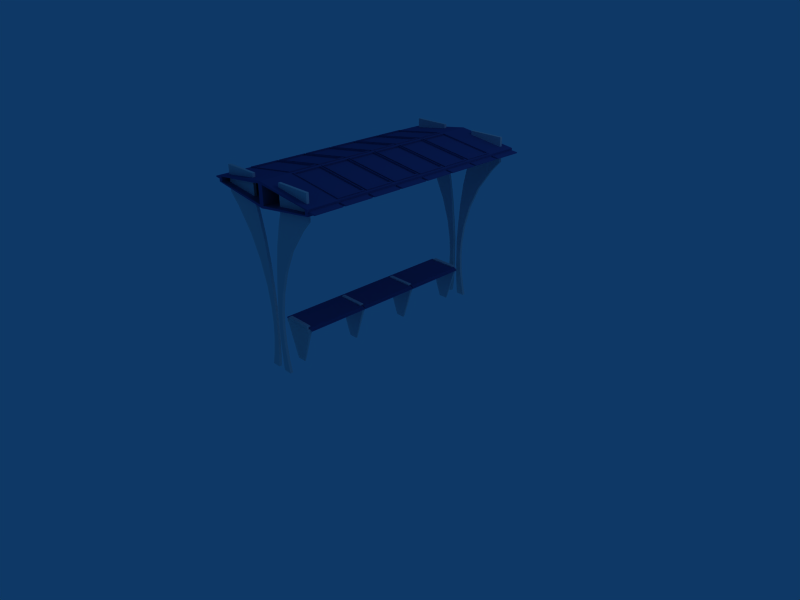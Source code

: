 # Source: bus_stop.blend  (saved by Blender 2.49.2; exported with 4.5.12 LTS)
import bpy
from mathutils import Matrix  # noqa: F401  (used for matrix-valued properties, if any)

bpy.ops.wm.read_factory_settings(use_empty=True)
scene = bpy.context.scene
scene.name = 'Scene'

# ---- collections
col_collection_1 = bpy.data.collections.new('Collection 1'); scene.collection.children.link(col_collection_1)

# ---- materials (node trees are filled in below, after node groups)
mat_01___default_001 = bpy.data.materials.new('01 - Default.001')
mat_01___default_001.alpha_threshold = 0.0
mat_01___default_001.diffuse_color = (0.1808, 0.2888, 0.5553, 1.0)
mat_01___default_001.roughness = 0.5
mat_01___default_001.line_color = (0.0, 0.0, 0.0, 1.0)
mat_01___default_002 = bpy.data.materials.new('01 - Default.002')
mat_01___default_002.alpha_threshold = 0.0
mat_01___default_002.diffuse_color = (0.8348, 0.8348, 0.8348, 1.0)
mat_01___default_002.roughness = 0.5
mat_01___default_002.line_color = (0.0, 0.0, 0.0, 1.0)

# ---- material node trees

# ---- world
world_world = bpy.data.worlds.new('World'); scene.world = world_world
world_world.color = (0.05656, 0.2208, 0.4)
world_world.use_sun_shadow = False
world_world.sun_shadow_jitter_overblur = 0.0
world_world.cycles.sampling_method = 'MANUAL'
world_world.cycles.sample_map_resolution = 256

# ---- cameras
cam_camera = bpy.data.cameras.new('Camera')
cam_camera.passepartout_alpha = 0.2
cam_camera.clip_end = 100.0
cam_camera.lens = 35.0
cam_camera.ortho_scale = 7.314
cam_camera.show_passepartout = False
cam_camera.show_safe_areas = True
cam_camera.dof.focus_distance = 0.0
cam_camera.dof.aperture_fstop = 128.0

# ---- lights
light_spot = bpy.data.lights.new('Spot', 'POINT')
light_spot.transmission_factor = 0.0
light_spot.cutoff_distance = 30.0
light_spot.energy = 100.0
light_spot.shadow_buffer_clip_start = 1.001
light_spot.shadow_soft_size = 1.0
light_spot.shadow_maximum_resolution = 0.006
light_spot.use_absolute_resolution = True
light_spot.cycles.use_multiple_importance_sampling = False

# ---- meshes
me_pcube105_01___default = bpy.data.meshes.new('pCube105_01 - Default')
me_pcube105_01___default.from_pydata([(1.021, -1.74, 2.404), (1.02, -1.339, 2.404), (1.02, -1.339, 2.417), (1.021, -1.74, 2.417), (1.02, -1.303, 2.404), (1.02, -0.9018, 2.404), (1.02, -0.9018, 2.417), (1.02, -1.303, 2.417), (1.019, -0.8654, 2.404), (1.019, -0.4646, 2.404), (1.019, -0.4646, 2.417), (1.019, -0.8654, 2.417), (1.019, -0.4282, 2.404), (1.018, -0.02745, 2.404), (1.018, -0.02745, 2.417), (1.019, -0.4282, 2.417), (1.018, 0.008983, 2.404), (1.018, 0.4097, 2.404), (1.018, 0.4097, 2.417), (1.018, 0.008983, 2.417), (1.018, 0.4462, 2.404), (1.017, 0.8469, 2.404), (1.017, 0.8469, 2.417), (1.018, 0.4462, 2.417), (1.017, 0.8834, 2.404), (1.016, 1.284, 2.404), (1.016, 1.284, 2.417), (1.017, 0.8834, 2.417), (1.016, 1.321, 2.404), (1.016, 1.721, 2.404), (1.016, 1.721, 2.417), (1.016, 1.321, 2.417), (0.9164, -1.758, 2.452), (0.9158, -1.321, 2.452), (0.01657, -1.322, 2.578), (0.01718, -1.759, 2.578), (0.864, -1.296, 2.453), (0.8635, -0.9086, 2.453), (0.06612, -0.9097, 2.564), (0.06666, -1.297, 2.564), (0.8634, -0.859, 2.453), (0.8628, -0.4714, 2.453), (0.0655, -0.4725, 2.564), (0.06605, -0.8602, 2.564), (0.8628, -0.4219, 2.453), (0.8622, -0.03423, 2.453), (0.06489, -0.03534, 2.564), (0.06543, -0.423, 2.564), (0.8622, 0.01532, 2.453), (0.8616, 0.403, 2.453), (0.06428, 0.4018, 2.564), (0.06482, 0.0142, 2.564), (0.8615, 0.4525, 2.453), (0.861, 0.8401, 2.453), (0.06366, 0.839, 2.564), (0.06421, 0.4514, 2.564), (0.8609, 0.8897, 2.453), (0.8604, 1.277, 2.453), (0.06305, 1.276, 2.564), (0.06359, 0.8886, 2.564), (0.9121, 1.302, 2.452), (0.9115, 1.739, 2.452), (0.01228, 1.738, 2.578), (0.01289, 1.301, 2.578), (-0.8827, -1.323, 2.452), (-0.8821, -1.761, 2.452), (-0.03359, -1.297, 2.564), (-0.03413, -0.9099, 2.564), (-0.8315, -0.911, 2.453), (-0.8309, -1.299, 2.453), (-0.0342, -0.8603, 2.564), (-0.03475, -0.4727, 2.564), (-0.8321, -0.4738, 2.453), (-0.8315, -0.8614, 2.453), (-0.03481, -0.4231, 2.564), (-0.03536, -0.03549, 2.564), (-0.8327, -0.0366, 2.453), (-0.8322, -0.4242, 2.453), (-0.03543, 0.01406, 2.564), (-0.03597, 0.4017, 2.564), (-0.8333, 0.4006, 2.453), (-0.8328, 0.01294, 2.453), (-0.03604, 0.4512, 2.564), (-0.03659, 0.8389, 2.564), (-0.8339, 0.8378, 2.453), (-0.8334, 0.4501, 2.453), (-0.03665, 0.8884, 2.564), (-0.0372, 1.276, 2.564), (-0.8345, 1.275, 2.453), (-0.834, 0.8873, 2.453), (-0.887, 1.737, 2.452), (-0.8864, 1.3, 2.452), (-0.9864, -1.743, 2.417), (-0.987, -1.342, 2.417), (-0.987, -1.342, 2.404), (-0.9864, -1.743, 2.404), (-0.987, -1.305, 2.417), (-0.9876, -0.9046, 2.417), (-0.9876, -0.9046, 2.404), (-0.987, -1.305, 2.404), (-0.9876, -0.8682, 2.417), (-0.9882, -0.4674, 2.417), (-0.9882, -0.4674, 2.404), (-0.9876, -0.8682, 2.404), (-0.9882, -0.431, 2.417), (-0.9888, -0.03026, 2.417), (-0.9888, -0.03026, 2.404), (-0.9882, -0.431, 2.404), (-0.9888, 0.006167, 2.417), (-0.9894, 0.4069, 2.417), (-0.9894, 0.4069, 2.404), (-0.9888, 0.006167, 2.404), (-0.9895, 0.4434, 2.417), (-0.99, 0.8441, 2.417), (-0.99, 0.8441, 2.404), (-0.9895, 0.4434, 2.404), (-0.9901, 0.8805, 2.417), (-0.9906, 1.281, 2.417), (-0.9906, 1.281, 2.404), (-0.9901, 0.8805, 2.404), (-0.9907, 1.318, 2.417), (-0.9912, 1.718, 2.417), (-0.9912, 1.718, 2.404), (-0.9907, 1.318, 2.404), (-0.8821, -1.761, 2.369), (-0.8827, -1.323, 2.369), (0.01657, -1.322, 2.243), (0.01718, -1.759, 2.243), (-0.8309, -1.299, 2.367), (-0.8315, -0.911, 2.367), (-0.03413, -0.9099, 2.256), (-0.03359, -1.297, 2.256), (-0.8315, -0.8614, 2.367), (-0.8321, -0.4738, 2.367), (-0.03475, -0.4727, 2.256), (-0.0342, -0.8603, 2.256), (-0.8322, -0.4242, 2.367), (-0.8327, -0.0366, 2.367), (-0.03536, -0.03549, 2.256), (-0.03482, -0.4231, 2.256), (-0.8328, 0.01294, 2.367), (-0.8333, 0.4006, 2.367), (-0.03597, 0.4017, 2.256), (-0.03543, 0.01406, 2.256), (-0.8334, 0.4501, 2.367), (-0.8339, 0.8378, 2.367), (-0.03658, 0.8389, 2.256), (-0.03604, 0.4512, 2.256), (-0.834, 0.8873, 2.367), (-0.8345, 1.275, 2.367), (-0.0372, 1.276, 2.256), (-0.03665, 0.8884, 2.256), (-0.8864, 1.3, 2.369), (-0.887, 1.737, 2.369), (0.01228, 1.738, 2.243), (0.01289, 1.301, 2.243), (0.9158, -1.321, 2.369), (0.9164, -1.758, 2.369), (0.06666, -1.297, 2.256), (0.06612, -0.9097, 2.256), (0.8635, -0.9086, 2.367), (0.864, -1.296, 2.367), (0.06605, -0.8602, 2.256), (0.0655, -0.4725, 2.256), (0.8628, -0.4714, 2.367), (0.8634, -0.859, 2.367), (0.06543, -0.423, 2.256), (0.06489, -0.03534, 2.256), (0.8622, -0.03423, 2.367), (0.8628, -0.4219, 2.367), (0.06482, 0.0142, 2.256), (0.06428, 0.4018, 2.256), (0.8616, 0.403, 2.367), (0.8622, 0.01532, 2.367), (0.06421, 0.4514, 2.256), (0.06366, 0.839, 2.256), (0.861, 0.8401, 2.367), (0.8615, 0.4525, 2.367), (0.06359, 0.8886, 2.256), (0.06305, 1.276, 2.256), (0.8604, 1.277, 2.367), (0.8609, 0.8897, 2.367), (0.9115, 1.739, 2.369), (0.9121, 1.302, 2.369), (-0.02711, 1.366, 2.282), (-0.8364, 1.365, 2.378), (-0.8364, 1.365, 2.442), (-0.02711, 1.366, 2.538), (0.862, 1.368, 2.378), (0.0527, 1.366, 2.282), (0.0527, 1.366, 2.538), (0.862, 1.368, 2.442), (-0.8326, -1.389, 2.378), (-0.02324, -1.388, 2.282), (-0.02324, -1.388, 2.538), (-0.8326, -1.389, 2.442), (0.05657, -1.388, 2.282), (0.8659, -1.386, 2.378), (0.8659, -1.386, 2.442), (0.05657, -1.388, 2.538), (0.9152, -0.8837, 2.452), (0.8853, -0.8984, 2.456), (0.8858, -1.306, 2.456), (0.01596, -0.885, 2.578), (0.04595, -0.8995, 2.573), (0.04653, -1.308, 2.573), (0.9146, -0.4466, 2.452), (0.8846, -0.4612, 2.456), (0.8852, -0.8692, 2.456), (0.01534, -0.4478, 2.578), (0.04534, -0.4624, 2.573), (0.04591, -0.8704, 2.573), (0.914, -0.009379, 2.452), (0.884, -0.02399, 2.456), (0.8846, -0.432, 2.456), (0.01473, -0.01064, 2.578), (0.04473, -0.02517, 2.573), (0.0453, -0.4332, 2.573), (0.9134, 0.4278, 2.452), (0.8834, 0.4132, 2.456), (0.884, 0.005151, 2.456), (0.01412, 0.4265, 2.578), (0.04411, 0.412, 2.573), (0.04469, 0.003973, 2.573), (0.9128, 0.865, 2.452), (0.8828, 0.8504, 2.456), (0.8834, 0.4423, 2.456), (0.0135, 0.8637, 2.578), (0.0435, 0.8492, 2.573), (0.04407, 0.4412, 2.573), (0.8822, 1.288, 2.456), (0.8828, 0.8795, 2.456), (0.04289, 1.286, 2.573), (0.04346, 0.8783, 2.573), (-0.014, -0.8996, 2.573), (-0.01343, -1.308, 2.573), (-0.8833, -0.8863, 2.452), (-0.8533, -0.9008, 2.456), (-0.8527, -1.309, 2.456), (-0.01461, -0.4624, 2.573), (-0.01404, -0.8705, 2.573), (-0.8839, -0.4491, 2.452), (-0.8539, -0.4636, 2.456), (-0.8533, -0.8717, 2.456), (-0.01522, -0.02526, 2.573), (-0.01465, -0.4333, 2.573), (-0.8845, -0.0119, 2.452), (-0.8545, -0.02643, 2.456), (-0.854, -0.4345, 2.456), (-0.01584, 0.4119, 2.573), (-0.01527, 0.003889, 2.573), (-0.8851, 0.4253, 2.452), (-0.8551, 0.4108, 2.456), (-0.8546, 0.002712, 2.456), (-0.01645, 0.8491, 2.573), (-0.01588, 0.4411, 2.573), (-0.8858, 0.8625, 2.452), (-0.8558, 0.8479, 2.456), (-0.8552, 0.4399, 2.456), (-0.01706, 1.286, 2.573), (-0.01649, 0.8783, 2.573), (-0.8564, 1.285, 2.456), (-0.8558, 0.8771, 2.456), (-0.8833, -0.8863, 2.369), (-0.8533, -0.9008, 2.364), (-0.8527, -1.309, 2.364), (0.01596, -0.885, 2.243), (-0.014, -0.8996, 2.247), (-0.01343, -1.308, 2.247), (-0.8839, -0.4491, 2.369), (-0.8539, -0.4636, 2.364), (-0.8533, -0.8717, 2.364), (0.01534, -0.4478, 2.243), (-0.01461, -0.4624, 2.247), (-0.01404, -0.8705, 2.247), (-0.8845, -0.0119, 2.369), (-0.8545, -0.02643, 2.364), (-0.854, -0.4345, 2.364), (0.01473, -0.01064, 2.243), (-0.01522, -0.02526, 2.247), (-0.01465, -0.4333, 2.247), (-0.8851, 0.4253, 2.369), (-0.8551, 0.4108, 2.364), (-0.8546, 0.002712, 2.364), (0.01412, 0.4265, 2.243), (-0.01584, 0.4119, 2.247), (-0.01527, 0.003889, 2.247), (-0.8858, 0.8625, 2.369), (-0.8558, 0.8479, 2.364), (-0.8552, 0.4399, 2.364), (0.0135, 0.8637, 2.243), (-0.01645, 0.8491, 2.247), (-0.01588, 0.4411, 2.247), (-0.8564, 1.285, 2.364), (-0.8558, 0.8771, 2.364), (-0.01706, 1.286, 2.247), (-0.01649, 0.8783, 2.247), (0.04595, -0.8995, 2.247), (0.04653, -1.308, 2.247), (0.9152, -0.8837, 2.369), (0.8853, -0.8984, 2.364), (0.8858, -1.306, 2.364), (0.04534, -0.4624, 2.247), (0.04591, -0.8704, 2.247), (0.9146, -0.4466, 2.369), (0.8846, -0.4612, 2.364), (0.8852, -0.8692, 2.364), (0.04473, -0.02517, 2.247), (0.0453, -0.4332, 2.247), (0.914, -0.009379, 2.369), (0.884, -0.02399, 2.364), (0.8846, -0.432, 2.364), (0.04411, 0.412, 2.247), (0.04469, 0.003973, 2.247), (0.9134, 0.4278, 2.369), (0.8834, 0.4132, 2.364), (0.884, 0.005151, 2.364), (0.0435, 0.8492, 2.247), (0.04407, 0.4412, 2.247), (0.9128, 0.865, 2.369), (0.8828, 0.8504, 2.364), (0.8834, 0.4423, 2.364), (0.04289, 1.286, 2.247), (0.04346, 0.8783, 2.247), (0.8822, 1.288, 2.364), (0.8828, 0.8795, 2.364), (0.8871, -0.8984, 2.469), (0.8877, -1.306, 2.469), (0.04779, -0.8995, 2.586), (0.04836, -1.308, 2.586), (0.8865, -0.4612, 2.469), (0.8871, -0.8692, 2.469), (0.04717, -0.4624, 2.586), (0.04775, -0.8704, 2.586), (0.8859, -0.02399, 2.469), (0.8864, -0.432, 2.469), (0.04656, -0.02517, 2.586), (0.04713, -0.4332, 2.586), (0.8853, 0.4132, 2.469), (0.8858, 0.005153, 2.469), (0.04595, 0.412, 2.586), (0.04652, 0.003976, 2.586), (0.8846, 0.8504, 2.469), (0.8852, 0.4423, 2.469), (0.04533, 0.8492, 2.586), (0.04591, 0.4412, 2.586), (0.884, 1.288, 2.469), (0.8846, 0.8795, 2.469), (0.04472, 1.286, 2.586), (0.04529, 0.8783, 2.586), (-0.01583, -0.8996, 2.586), (-0.01526, -1.308, 2.586), (-0.8551, -0.9008, 2.469), (-0.8546, -1.309, 2.469), (-0.01644, -0.4624, 2.586), (-0.01587, -0.8705, 2.586), (-0.8558, -0.4636, 2.469), (-0.8552, -0.8717, 2.469), (-0.01706, -0.02526, 2.586), (-0.01649, -0.4333, 2.586), (-0.8564, -0.02644, 2.469), (-0.8558, -0.4345, 2.469), (-0.01767, 0.4119, 2.586), (-0.0171, 0.003887, 2.586), (-0.857, 0.4107, 2.469), (-0.8564, 0.002709, 2.469), (-0.01828, 0.8491, 2.586), (-0.01771, 0.4411, 2.586), (-0.8576, 0.8479, 2.469), (-0.857, 0.4399, 2.469), (-0.0189, 1.286, 2.586), (-0.01833, 0.8783, 2.586), (-0.8582, 1.285, 2.469), (-0.8576, 0.8771, 2.469), (-0.8551, -0.9008, 2.351), (-0.8546, -1.309, 2.351), (-0.01583, -0.8996, 2.234), (-0.01526, -1.308, 2.234), (-0.8558, -0.4636, 2.351), (-0.8552, -0.8717, 2.351), (-0.01644, -0.4624, 2.234), (-0.01587, -0.8705, 2.234), (-0.8564, -0.02644, 2.351), (-0.8558, -0.4345, 2.351), (-0.01706, -0.02526, 2.234), (-0.01649, -0.4333, 2.234), (-0.857, 0.4107, 2.351), (-0.8564, 0.002709, 2.351), (-0.01767, 0.4119, 2.234), (-0.0171, 0.003887, 2.234), (-0.8576, 0.8479, 2.351), (-0.857, 0.4399, 2.351), (-0.01828, 0.8491, 2.234), (-0.01771, 0.4411, 2.234), (-0.8582, 1.285, 2.351), (-0.8576, 0.8771, 2.351), (-0.0189, 1.286, 2.234), (-0.01833, 0.8783, 2.234), (0.04779, -0.8995, 2.234), (0.04836, -1.308, 2.234), (0.8871, -0.8984, 2.351), (0.8877, -1.306, 2.351), (0.04717, -0.4624, 2.234), (0.04775, -0.8704, 2.234), (0.8865, -0.4612, 2.351), (0.8871, -0.8692, 2.351), (0.04656, -0.02517, 2.234), (0.04713, -0.4332, 2.234), (0.8859, -0.02399, 2.351), (0.8864, -0.432, 2.351), (0.04595, 0.412, 2.234), (0.04652, 0.003976, 2.234), (0.8853, 0.4132, 2.351), (0.8858, 0.005153, 2.351), (0.04533, 0.8492, 2.234), (0.04591, 0.4412, 2.234), (0.8846, 0.8504, 2.351), (0.8852, 0.4423, 2.351), (0.04472, 1.286, 2.234), (0.04529, 0.8783, 2.234), (0.884, 1.288, 2.351), (0.8846, 0.8795, 2.351), (0.8661, -0.9086, 2.472), (0.8667, -1.296, 2.472), (0.06878, -0.9097, 2.584), (0.06933, -1.297, 2.584), (0.8655, -0.4714, 2.472), (0.8661, -0.859, 2.472), (0.06817, -0.4725, 2.584), (0.06871, -0.8602, 2.584), (0.8649, -0.03422, 2.472), (0.8654, -0.4219, 2.472), (0.06756, -0.03534, 2.584), (0.0681, -0.423, 2.584), (0.8643, 0.403, 2.472), (0.8648, 0.01532, 2.472), (0.06694, 0.4018, 2.584), (0.06749, 0.01421, 2.584), (0.8637, 0.8401, 2.472), (0.8642, 0.4525, 2.472), (0.06633, 0.839, 2.584), (0.06687, 0.4514, 2.584), (0.8631, 1.277, 2.472), (0.8636, 0.8897, 2.472), (0.06572, 1.276, 2.584), (0.06626, 0.8886, 2.584), (-0.0368, -0.9099, 2.584), (-0.03626, -1.297, 2.584), (-0.8341, -0.911, 2.472), (-0.8336, -1.299, 2.472), (-0.03741, -0.4727, 2.584), (-0.03687, -0.8603, 2.584), (-0.8348, -0.4738, 2.472), (-0.8342, -0.8614, 2.472), (-0.03803, -0.03549, 2.584), (-0.03748, -0.4231, 2.584), (-0.8354, -0.03661, 2.472), (-0.8348, -0.4242, 2.472), (-0.03864, 0.4017, 2.584), (-0.0381, 0.01406, 2.584), (-0.836, 0.4006, 2.472), (-0.8354, 0.01294, 2.472), (-0.03925, 0.8389, 2.584), (-0.03871, 0.4512, 2.584), (-0.8366, 0.8378, 2.472), (-0.836, 0.4501, 2.472), (-0.03987, 1.276, 2.584), (-0.03932, 0.8884, 2.584), (-0.8372, 1.275, 2.472), (-0.8367, 0.8873, 2.472), (-0.8341, -0.911, 2.348), (-0.8336, -1.299, 2.348), (-0.0368, -0.9099, 2.237), (-0.03626, -1.297, 2.237), (-0.8348, -0.4738, 2.348), (-0.8342, -0.8614, 2.348), (-0.03741, -0.4727, 2.237), (-0.03687, -0.8603, 2.237), (-0.8354, -0.03661, 2.348), (-0.8348, -0.4242, 2.348), (-0.03803, -0.03549, 2.237), (-0.03748, -0.4231, 2.237), (-0.836, 0.4006, 2.348), (-0.8354, 0.01294, 2.348), (-0.03864, 0.4017, 2.237), (-0.0381, 0.01406, 2.237), (-0.8366, 0.8378, 2.348), (-0.836, 0.4501, 2.348), (-0.03925, 0.8389, 2.237), (-0.03871, 0.4512, 2.237), (-0.8372, 1.275, 2.348), (-0.8367, 0.8873, 2.348), (-0.03987, 1.276, 2.237), (-0.03932, 0.8884, 2.237), (0.06878, -0.9097, 2.237), (0.06933, -1.297, 2.237), (0.8661, -0.9086, 2.348), (0.8667, -1.296, 2.348), (0.06817, -0.4725, 2.237), (0.06871, -0.8602, 2.237), (0.8655, -0.4714, 2.348), (0.8661, -0.859, 2.348), (0.06756, -0.03534, 2.237), (0.0681, -0.423, 2.237), (0.8649, -0.03422, 2.348), (0.8654, -0.4219, 2.348), (0.06694, 0.4018, 2.237), (0.06749, 0.01421, 2.237), (0.8643, 0.403, 2.348), (0.8648, 0.01532, 2.348), (0.06633, 0.839, 2.237), (0.06687, 0.4514, 2.237), (0.8637, 0.8401, 2.348), (0.8642, 0.4525, 2.348), (0.06572, 1.276, 2.237), (0.06626, 0.8886, 2.237), (0.8631, 1.277, 2.348), (0.8636, 0.8897, 2.348), (-0.837, 1.737, 2.378), (-0.02763, 1.738, 2.282), (-0.837, 1.737, 2.442), (-0.02763, 1.738, 2.538), (0.05218, 1.738, 2.282), (0.8615, 1.739, 2.378), (0.05218, 1.738, 2.538), (0.8615, 1.739, 2.442), (-0.02272, -1.759, 2.282), (-0.8321, -1.761, 2.378), (-0.02272, -1.759, 2.538), (-0.8321, -1.761, 2.442), (0.8664, -1.758, 2.378), (0.05709, -1.759, 2.282), (0.8664, -1.758, 2.442), (0.05709, -1.759, 2.538), (0.9159, -1.339, 2.393), (0.9164, -1.74, 2.393), (0.9159, -1.339, 2.427), (0.9164, -1.74, 2.427), (0.9152, -0.902, 2.393), (0.9158, -1.303, 2.393), (0.9152, -0.902, 2.427), (0.9158, -1.303, 2.427), (0.9146, -0.4648, 2.393), (0.9152, -0.8655, 2.393), (0.9146, -0.4648, 2.427), (0.9152, -0.8655, 2.427), (0.914, -0.02759, 2.393), (0.9146, -0.4283, 2.393), (0.914, -0.02759, 2.427), (0.9146, -0.4283, 2.427), (0.9134, 0.4096, 2.393), (0.914, 0.008836, 2.393), (0.9134, 0.4096, 2.427), (0.914, 0.008836, 2.427), (0.9128, 0.8468, 2.393), (0.9133, 0.446, 2.393), (0.9128, 0.8468, 2.427), (0.9133, 0.446, 2.427), (0.9122, 1.284, 2.393), (0.9127, 0.8832, 2.393), (0.9122, 1.284, 2.427), (0.9127, 0.8832, 2.427), (0.9116, 1.721, 2.393), (0.9121, 1.32, 2.393), (0.9116, 1.721, 2.427), (0.9121, 1.32, 2.427), (-0.8827, -1.342, 2.427), (-0.8821, -1.742, 2.427), (-0.8827, -1.342, 2.393), (-0.8821, -1.742, 2.393), (-0.8833, -0.9045, 2.427), (-0.8827, -1.305, 2.427), (-0.8833, -0.9045, 2.393), (-0.8827, -1.305, 2.393), (-0.8839, -0.4673, 2.427), (-0.8833, -0.8681, 2.427), (-0.8839, -0.4673, 2.393), (-0.8833, -0.8681, 2.393), (-0.8845, -0.03012, 2.427), (-0.8839, -0.4309, 2.427), (-0.8845, -0.03012, 2.393), (-0.8839, -0.4309, 2.393), (-0.8851, 0.4071, 2.427), (-0.8846, 0.006313, 2.427), (-0.8851, 0.4071, 2.393), (-0.8846, 0.006313, 2.393), (-0.8857, 0.8443, 2.427), (-0.8852, 0.4435, 2.427), (-0.8857, 0.8443, 2.393), (-0.8852, 0.4435, 2.393), (-0.8863, 1.281, 2.427), (-0.8858, 0.8807, 2.427), (-0.8863, 1.281, 2.393), (-0.8858, 0.8807, 2.393), (-0.887, 1.719, 2.427), (-0.8864, 1.318, 2.427), (-0.887, 1.719, 2.393), (-0.8864, 1.318, 2.393)], [], [(0, 1, 2), (0, 2, 3), (4, 5, 6), (4, 6, 7), (8, 9, 10), (8, 10, 11), (12, 13, 14), (12, 14, 15), (16, 17, 18), (16, 18, 19), (20, 21, 22), (20, 22, 23), (24, 25, 26), (24, 26, 27), (28, 29, 30), (28, 30, 31), (32, 33, 34), (32, 34, 35), (36, 37, 38), (36, 38, 39), (40, 41, 42), (40, 42, 43), (44, 45, 46), (44, 46, 47), (48, 49, 50), (48, 50, 51), (52, 53, 54), (52, 54, 55), (56, 57, 58), (56, 58, 59), (60, 61, 62), (60, 62, 63), (35, 34, 64), (35, 64, 65), (66, 67, 68), (66, 68, 69), (70, 71, 72), (70, 72, 73), (74, 75, 76), (74, 76, 77), (78, 79, 80), (78, 80, 81), (82, 83, 84), (82, 84, 85), (86, 87, 88), (86, 88, 89), (63, 62, 90), (63, 90, 91), (92, 93, 94), (92, 94, 95), (96, 97, 98), (96, 98, 99), (100, 101, 102), (100, 102, 103), (104, 105, 106), (104, 106, 107), (108, 109, 110), (108, 110, 111), (112, 113, 114), (112, 114, 115), (116, 117, 118), (116, 118, 119), (120, 121, 122), (120, 122, 123), (124, 125, 126), (124, 126, 127), (128, 129, 130), (128, 130, 131), (132, 133, 134), (132, 134, 135), (136, 137, 138), (136, 138, 139), (140, 141, 142), (140, 142, 143), (144, 145, 146), (144, 146, 147), (148, 149, 150), (148, 150, 151), (152, 153, 154), (152, 154, 155), (127, 126, 156), (127, 156, 157), (158, 159, 160), (158, 160, 161), (162, 163, 164), (162, 164, 165), (166, 167, 168), (166, 168, 169), (170, 171, 172), (170, 172, 173), (174, 175, 176), (174, 176, 177), (178, 179, 180), (178, 180, 181), (155, 154, 182), (155, 182, 183), (184, 185, 186), (184, 186, 187), (188, 189, 190), (188, 190, 191), (192, 193, 194), (192, 194, 195), (196, 197, 198), (196, 198, 199), (33, 200, 201), (33, 201, 202), (200, 203, 204), (200, 204, 201), (203, 34, 205), (203, 205, 204), (34, 33, 202), (34, 202, 205), (200, 206, 207), (200, 207, 208), (206, 209, 210), (206, 210, 207), (209, 203, 211), (209, 211, 210), (203, 200, 208), (203, 208, 211), (206, 212, 213), (206, 213, 214), (212, 215, 216), (212, 216, 213), (215, 209, 217), (215, 217, 216), (209, 206, 214), (209, 214, 217), (212, 218, 219), (212, 219, 220), (218, 221, 222), (218, 222, 219), (221, 215, 223), (221, 223, 222), (215, 212, 220), (215, 220, 223), (218, 224, 225), (218, 225, 226), (224, 227, 228), (224, 228, 225), (227, 221, 229), (227, 229, 228), (221, 218, 226), (221, 226, 229), (224, 60, 230), (224, 230, 231), (60, 63, 232), (60, 232, 230), (63, 227, 233), (63, 233, 232), (227, 224, 231), (227, 231, 233), (34, 203, 234), (34, 234, 235), (203, 236, 237), (203, 237, 234), (236, 64, 238), (236, 238, 237), (64, 34, 235), (64, 235, 238), (203, 209, 239), (203, 239, 240), (209, 241, 242), (209, 242, 239), (241, 236, 243), (241, 243, 242), (236, 203, 240), (236, 240, 243), (209, 215, 244), (209, 244, 245), (215, 246, 247), (215, 247, 244), (246, 241, 248), (246, 248, 247), (241, 209, 245), (241, 245, 248), (215, 221, 249), (215, 249, 250), (221, 251, 252), (221, 252, 249), (251, 246, 253), (251, 253, 252), (246, 215, 250), (246, 250, 253), (221, 227, 254), (221, 254, 255), (227, 256, 257), (227, 257, 254), (256, 251, 258), (256, 258, 257), (251, 221, 255), (251, 255, 258), (227, 63, 259), (227, 259, 260), (63, 91, 261), (63, 261, 259), (91, 256, 262), (91, 262, 261), (256, 227, 260), (256, 260, 262), (125, 263, 264), (125, 264, 265), (263, 266, 267), (263, 267, 264), (266, 126, 268), (266, 268, 267), (126, 125, 265), (126, 265, 268), (263, 269, 270), (263, 270, 271), (269, 272, 273), (269, 273, 270), (272, 266, 274), (272, 274, 273), (266, 263, 271), (266, 271, 274), (269, 275, 276), (269, 276, 277), (275, 278, 279), (275, 279, 276), (278, 272, 280), (278, 280, 279), (272, 269, 277), (272, 277, 280), (275, 281, 282), (275, 282, 283), (281, 284, 285), (281, 285, 282), (284, 278, 286), (284, 286, 285), (278, 275, 283), (278, 283, 286), (281, 287, 288), (281, 288, 289), (287, 290, 291), (287, 291, 288), (290, 284, 292), (290, 292, 291), (284, 281, 289), (284, 289, 292), (287, 152, 293), (287, 293, 294), (152, 155, 295), (152, 295, 293), (155, 290, 296), (155, 296, 295), (290, 287, 294), (290, 294, 296), (126, 266, 297), (126, 297, 298), (266, 299, 300), (266, 300, 297), (299, 156, 301), (299, 301, 300), (156, 126, 298), (156, 298, 301), (266, 272, 302), (266, 302, 303), (272, 304, 305), (272, 305, 302), (304, 299, 306), (304, 306, 305), (299, 266, 303), (299, 303, 306), (272, 278, 307), (272, 307, 308), (278, 309, 310), (278, 310, 307), (309, 304, 311), (309, 311, 310), (304, 272, 308), (304, 308, 311), (278, 284, 312), (278, 312, 313), (284, 314, 315), (284, 315, 312), (314, 309, 316), (314, 316, 315), (309, 278, 313), (309, 313, 316), (284, 290, 317), (284, 317, 318), (290, 319, 320), (290, 320, 317), (319, 314, 321), (319, 321, 320), (314, 284, 318), (314, 318, 321), (290, 155, 322), (290, 322, 323), (155, 183, 324), (155, 324, 322), (183, 319, 325), (183, 325, 324), (319, 290, 323), (319, 323, 325), (202, 201, 326), (202, 326, 327), (201, 204, 328), (201, 328, 326), (204, 205, 329), (204, 329, 328), (205, 202, 327), (205, 327, 329), (208, 207, 330), (208, 330, 331), (207, 210, 332), (207, 332, 330), (210, 211, 333), (210, 333, 332), (211, 208, 331), (211, 331, 333), (214, 213, 334), (214, 334, 335), (213, 216, 336), (213, 336, 334), (216, 217, 337), (216, 337, 336), (217, 214, 335), (217, 335, 337), (220, 219, 338), (220, 338, 339), (219, 222, 340), (219, 340, 338), (222, 223, 341), (222, 341, 340), (223, 220, 339), (223, 339, 341), (226, 225, 342), (226, 342, 343), (225, 228, 344), (225, 344, 342), (228, 229, 345), (228, 345, 344), (229, 226, 343), (229, 343, 345), (231, 230, 346), (231, 346, 347), (230, 232, 348), (230, 348, 346), (232, 233, 349), (232, 349, 348), (233, 231, 347), (233, 347, 349), (235, 234, 350), (235, 350, 351), (234, 237, 352), (234, 352, 350), (237, 238, 353), (237, 353, 352), (238, 235, 351), (238, 351, 353), (240, 239, 354), (240, 354, 355), (239, 242, 356), (239, 356, 354), (242, 243, 357), (242, 357, 356), (243, 240, 355), (243, 355, 357), (245, 244, 358), (245, 358, 359), (244, 247, 360), (244, 360, 358), (247, 248, 361), (247, 361, 360), (248, 245, 359), (248, 359, 361), (250, 249, 362), (250, 362, 363), (249, 252, 364), (249, 364, 362), (252, 253, 365), (252, 365, 364), (253, 250, 363), (253, 363, 365), (255, 254, 366), (255, 366, 367), (254, 257, 368), (254, 368, 366), (257, 258, 369), (257, 369, 368), (258, 255, 367), (258, 367, 369), (260, 259, 370), (260, 370, 371), (259, 261, 372), (259, 372, 370), (261, 262, 373), (261, 373, 372), (262, 260, 371), (262, 371, 373), (265, 264, 374), (265, 374, 375), (264, 267, 376), (264, 376, 374), (267, 268, 377), (267, 377, 376), (268, 265, 375), (268, 375, 377), (271, 270, 378), (271, 378, 379), (270, 273, 380), (270, 380, 378), (273, 274, 381), (273, 381, 380), (274, 271, 379), (274, 379, 381), (277, 276, 382), (277, 382, 383), (276, 279, 384), (276, 384, 382), (279, 280, 385), (279, 385, 384), (280, 277, 383), (280, 383, 385), (283, 282, 386), (283, 386, 387), (282, 285, 388), (282, 388, 386), (285, 286, 389), (285, 389, 388), (286, 283, 387), (286, 387, 389), (289, 288, 390), (289, 390, 391), (288, 291, 392), (288, 392, 390), (291, 292, 393), (291, 393, 392), (292, 289, 391), (292, 391, 393), (294, 293, 394), (294, 394, 395), (293, 295, 396), (293, 396, 394), (295, 296, 397), (295, 397, 396), (296, 294, 395), (296, 395, 397), (298, 297, 398), (298, 398, 399), (297, 300, 400), (297, 400, 398), (300, 301, 401), (300, 401, 400), (301, 298, 399), (301, 399, 401), (303, 302, 402), (303, 402, 403), (302, 305, 404), (302, 404, 402), (305, 306, 405), (305, 405, 404), (306, 303, 403), (306, 403, 405), (308, 307, 406), (308, 406, 407), (307, 310, 408), (307, 408, 406), (310, 311, 409), (310, 409, 408), (311, 308, 407), (311, 407, 409), (313, 312, 410), (313, 410, 411), (312, 315, 412), (312, 412, 410), (315, 316, 413), (315, 413, 412), (316, 313, 411), (316, 411, 413), (318, 317, 414), (318, 414, 415), (317, 320, 416), (317, 416, 414), (320, 321, 417), (320, 417, 416), (321, 318, 415), (321, 415, 417), (323, 322, 418), (323, 418, 419), (322, 324, 420), (322, 420, 418), (324, 325, 421), (324, 421, 420), (325, 323, 419), (325, 419, 421), (327, 326, 422), (327, 422, 423), (326, 328, 424), (326, 424, 422), (328, 329, 425), (328, 425, 424), (329, 327, 423), (329, 423, 425), (331, 330, 426), (331, 426, 427), (330, 332, 428), (330, 428, 426), (332, 333, 429), (332, 429, 428), (333, 331, 427), (333, 427, 429), (335, 334, 430), (335, 430, 431), (334, 336, 432), (334, 432, 430), (336, 337, 433), (336, 433, 432), (337, 335, 431), (337, 431, 433), (339, 338, 434), (339, 434, 435), (338, 340, 436), (338, 436, 434), (340, 341, 437), (340, 437, 436), (341, 339, 435), (341, 435, 437), (343, 342, 438), (343, 438, 439), (342, 344, 440), (342, 440, 438), (344, 345, 441), (344, 441, 440), (345, 343, 439), (345, 439, 441), (347, 346, 442), (347, 442, 443), (346, 348, 444), (346, 444, 442), (348, 349, 445), (348, 445, 444), (349, 347, 443), (349, 443, 445), (351, 350, 446), (351, 446, 447), (350, 352, 448), (350, 448, 446), (352, 353, 449), (352, 449, 448), (353, 351, 447), (353, 447, 449), (355, 354, 450), (355, 450, 451), (354, 356, 452), (354, 452, 450), (356, 357, 453), (356, 453, 452), (357, 355, 451), (357, 451, 453), (359, 358, 454), (359, 454, 455), (358, 360, 456), (358, 456, 454), (360, 361, 457), (360, 457, 456), (361, 359, 455), (361, 455, 457), (363, 362, 458), (363, 458, 459), (362, 364, 460), (362, 460, 458), (364, 365, 461), (364, 461, 460), (365, 363, 459), (365, 459, 461), (367, 366, 462), (367, 462, 463), (366, 368, 464), (366, 464, 462), (368, 369, 465), (368, 465, 464), (369, 367, 463), (369, 463, 465), (371, 370, 466), (371, 466, 467), (370, 372, 468), (370, 468, 466), (372, 373, 469), (372, 469, 468), (373, 371, 467), (373, 467, 469), (375, 374, 470), (375, 470, 471), (374, 376, 472), (374, 472, 470), (376, 377, 473), (376, 473, 472), (377, 375, 471), (377, 471, 473), (379, 378, 474), (379, 474, 475), (378, 380, 476), (378, 476, 474), (380, 381, 477), (380, 477, 476), (381, 379, 475), (381, 475, 477), (383, 382, 478), (383, 478, 479), (382, 384, 480), (382, 480, 478), (384, 385, 481), (384, 481, 480), (385, 383, 479), (385, 479, 481), (387, 386, 482), (387, 482, 483), (386, 388, 484), (386, 484, 482), (388, 389, 485), (388, 485, 484), (389, 387, 483), (389, 483, 485), (391, 390, 486), (391, 486, 487), (390, 392, 488), (390, 488, 486), (392, 393, 489), (392, 489, 488), (393, 391, 487), (393, 487, 489), (395, 394, 490), (395, 490, 491), (394, 396, 492), (394, 492, 490), (396, 397, 493), (396, 493, 492), (397, 395, 491), (397, 491, 493), (399, 398, 494), (399, 494, 495), (398, 400, 496), (398, 496, 494), (400, 401, 497), (400, 497, 496), (401, 399, 495), (401, 495, 497), (403, 402, 498), (403, 498, 499), (402, 404, 500), (402, 500, 498), (404, 405, 501), (404, 501, 500), (405, 403, 499), (405, 499, 501), (407, 406, 502), (407, 502, 503), (406, 408, 504), (406, 504, 502), (408, 409, 505), (408, 505, 504), (409, 407, 503), (409, 503, 505), (411, 410, 506), (411, 506, 507), (410, 412, 508), (410, 508, 506), (412, 413, 509), (412, 509, 508), (413, 411, 507), (413, 507, 509), (415, 414, 510), (415, 510, 511), (414, 416, 512), (414, 512, 510), (416, 417, 513), (416, 513, 512), (417, 415, 511), (417, 511, 513), (419, 418, 514), (419, 514, 515), (418, 420, 516), (418, 516, 514), (420, 421, 517), (420, 517, 516), (421, 419, 515), (421, 515, 517), (423, 422, 37), (423, 37, 36), (422, 424, 38), (422, 38, 37), (424, 425, 39), (424, 39, 38), (425, 423, 36), (425, 36, 39), (427, 426, 41), (427, 41, 40), (426, 428, 42), (426, 42, 41), (428, 429, 43), (428, 43, 42), (429, 427, 40), (429, 40, 43), (431, 430, 45), (431, 45, 44), (430, 432, 46), (430, 46, 45), (432, 433, 47), (432, 47, 46), (433, 431, 44), (433, 44, 47), (435, 434, 49), (435, 49, 48), (434, 436, 50), (434, 50, 49), (436, 437, 51), (436, 51, 50), (437, 435, 48), (437, 48, 51), (439, 438, 53), (439, 53, 52), (438, 440, 54), (438, 54, 53), (440, 441, 55), (440, 55, 54), (441, 439, 52), (441, 52, 55), (443, 442, 57), (443, 57, 56), (442, 444, 58), (442, 58, 57), (444, 445, 59), (444, 59, 58), (445, 443, 56), (445, 56, 59), (447, 446, 67), (447, 67, 66), (446, 448, 68), (446, 68, 67), (448, 449, 69), (448, 69, 68), (449, 447, 66), (449, 66, 69), (451, 450, 71), (451, 71, 70), (450, 452, 72), (450, 72, 71), (452, 453, 73), (452, 73, 72), (453, 451, 70), (453, 70, 73), (455, 454, 75), (455, 75, 74), (454, 456, 76), (454, 76, 75), (456, 457, 77), (456, 77, 76), (457, 455, 74), (457, 74, 77), (459, 458, 79), (459, 79, 78), (458, 460, 80), (458, 80, 79), (460, 461, 81), (460, 81, 80), (461, 459, 78), (461, 78, 81), (463, 462, 83), (463, 83, 82), (462, 464, 84), (462, 84, 83), (464, 465, 85), (464, 85, 84), (465, 463, 82), (465, 82, 85), (467, 466, 87), (467, 87, 86), (466, 468, 88), (466, 88, 87), (468, 469, 89), (468, 89, 88), (469, 467, 86), (469, 86, 89), (471, 470, 129), (471, 129, 128), (470, 472, 130), (470, 130, 129), (472, 473, 131), (472, 131, 130), (473, 471, 128), (473, 128, 131), (475, 474, 133), (475, 133, 132), (474, 476, 134), (474, 134, 133), (476, 477, 135), (476, 135, 134), (477, 475, 132), (477, 132, 135), (479, 478, 137), (479, 137, 136), (478, 480, 138), (478, 138, 137), (480, 481, 139), (480, 139, 138), (481, 479, 136), (481, 136, 139), (483, 482, 141), (483, 141, 140), (482, 484, 142), (482, 142, 141), (484, 485, 143), (484, 143, 142), (485, 483, 140), (485, 140, 143), (487, 486, 145), (487, 145, 144), (486, 488, 146), (486, 146, 145), (488, 489, 147), (488, 147, 146), (489, 487, 144), (489, 144, 147), (491, 490, 149), (491, 149, 148), (490, 492, 150), (490, 150, 149), (492, 493, 151), (492, 151, 150), (493, 491, 148), (493, 148, 151), (495, 494, 159), (495, 159, 158), (494, 496, 160), (494, 160, 159), (496, 497, 161), (496, 161, 160), (497, 495, 158), (497, 158, 161), (499, 498, 163), (499, 163, 162), (498, 500, 164), (498, 164, 163), (500, 501, 165), (500, 165, 164), (501, 499, 162), (501, 162, 165), (503, 502, 167), (503, 167, 166), (502, 504, 168), (502, 168, 167), (504, 505, 169), (504, 169, 168), (505, 503, 166), (505, 166, 169), (507, 506, 171), (507, 171, 170), (506, 508, 172), (506, 172, 171), (508, 509, 173), (508, 173, 172), (509, 507, 170), (509, 170, 173), (511, 510, 175), (511, 175, 174), (510, 512, 176), (510, 176, 175), (512, 513, 177), (512, 177, 176), (513, 511, 174), (513, 174, 177), (515, 514, 179), (515, 179, 178), (514, 516, 180), (514, 180, 179), (516, 517, 181), (516, 181, 180), (517, 515, 178), (517, 178, 181), (154, 153, 518), (154, 518, 519), (153, 90, 520), (153, 520, 518), (90, 62, 521), (90, 521, 520), (62, 154, 519), (62, 519, 521), (182, 154, 522), (182, 522, 523), (154, 62, 524), (154, 524, 522), (62, 61, 525), (62, 525, 524), (61, 182, 523), (61, 523, 525), (124, 127, 526), (124, 526, 527), (127, 35, 528), (127, 528, 526), (35, 65, 529), (35, 529, 528), (65, 124, 527), (65, 527, 529), (127, 157, 530), (127, 530, 531), (157, 32, 532), (157, 532, 530), (32, 35, 533), (32, 533, 532), (35, 127, 531), (35, 531, 533), (519, 518, 185), (519, 185, 184), (518, 520, 186), (518, 186, 185), (520, 521, 187), (520, 187, 186), (521, 519, 184), (521, 184, 187), (523, 522, 189), (523, 189, 188), (522, 524, 190), (522, 190, 189), (524, 525, 191), (524, 191, 190), (525, 523, 188), (525, 188, 191), (527, 526, 193), (527, 193, 192), (526, 528, 194), (526, 194, 193), (528, 529, 195), (528, 195, 194), (529, 527, 192), (529, 192, 195), (531, 530, 197), (531, 197, 196), (530, 532, 198), (530, 198, 197), (532, 533, 199), (532, 199, 198), (533, 531, 196), (533, 196, 199), (157, 156, 534), (157, 534, 535), (156, 33, 536), (156, 536, 534), (33, 32, 537), (33, 537, 536), (32, 157, 535), (32, 535, 537), (156, 299, 538), (156, 538, 539), (299, 200, 540), (299, 540, 538), (200, 33, 541), (200, 541, 540), (33, 156, 539), (33, 539, 541), (299, 304, 542), (299, 542, 543), (304, 206, 544), (304, 544, 542), (206, 200, 545), (206, 545, 544), (200, 299, 543), (200, 543, 545), (304, 309, 546), (304, 546, 547), (309, 212, 548), (309, 548, 546), (212, 206, 549), (212, 549, 548), (206, 304, 547), (206, 547, 549), (309, 314, 550), (309, 550, 551), (314, 218, 552), (314, 552, 550), (218, 212, 553), (218, 553, 552), (212, 309, 551), (212, 551, 553), (314, 319, 554), (314, 554, 555), (319, 224, 556), (319, 556, 554), (224, 218, 557), (224, 557, 556), (218, 314, 555), (218, 555, 557), (319, 183, 558), (319, 558, 559), (183, 60, 560), (183, 560, 558), (60, 224, 561), (60, 561, 560), (224, 319, 559), (224, 559, 561), (183, 182, 562), (183, 562, 563), (182, 61, 564), (182, 564, 562), (61, 60, 565), (61, 565, 564), (60, 183, 563), (60, 563, 565), (65, 64, 566), (65, 566, 567), (64, 125, 568), (64, 568, 566), (125, 124, 569), (125, 569, 568), (124, 65, 567), (124, 567, 569), (64, 236, 570), (64, 570, 571), (236, 263, 572), (236, 572, 570), (263, 125, 573), (263, 573, 572), (125, 64, 571), (125, 571, 573), (236, 241, 574), (236, 574, 575), (241, 269, 576), (241, 576, 574), (269, 263, 577), (269, 577, 576), (263, 236, 575), (263, 575, 577), (241, 246, 578), (241, 578, 579), (246, 275, 580), (246, 580, 578), (275, 269, 581), (275, 581, 580), (269, 241, 579), (269, 579, 581), (246, 251, 582), (246, 582, 583), (251, 281, 584), (251, 584, 582), (281, 275, 585), (281, 585, 584), (275, 246, 583), (275, 583, 585), (251, 256, 586), (251, 586, 587), (256, 287, 588), (256, 588, 586), (287, 281, 589), (287, 589, 588), (281, 251, 587), (281, 587, 589), (256, 91, 590), (256, 590, 591), (91, 152, 592), (91, 592, 590), (152, 287, 593), (152, 593, 592), (287, 256, 591), (287, 591, 593), (91, 90, 594), (91, 594, 595), (90, 153, 596), (90, 596, 594), (153, 152, 597), (153, 597, 596), (152, 91, 595), (152, 595, 597), (535, 534, 1), (1, 0, 535), (534, 536, 2), (534, 2, 1), (536, 537, 3), (536, 3, 2), (535, 0, 537), (537, 0, 3), (539, 538, 5), (539, 5, 4), (538, 540, 6), (538, 6, 5), (540, 541, 7), (540, 7, 6), (541, 539, 4), (541, 4, 7), (543, 542, 9), (543, 9, 8), (542, 544, 10), (542, 10, 9), (544, 545, 11), (544, 11, 10), (545, 543, 8), (545, 8, 11), (547, 546, 13), (547, 13, 12), (546, 548, 14), (546, 14, 13), (548, 549, 15), (548, 15, 14), (549, 547, 12), (549, 12, 15), (551, 550, 17), (551, 17, 16), (550, 552, 18), (550, 18, 17), (552, 553, 19), (552, 19, 18), (553, 551, 16), (553, 16, 19), (555, 554, 21), (555, 21, 20), (554, 556, 22), (554, 22, 21), (556, 557, 23), (556, 23, 22), (557, 555, 20), (557, 20, 23), (559, 558, 25), (559, 25, 24), (558, 560, 26), (558, 26, 25), (560, 561, 27), (560, 27, 26), (561, 559, 24), (561, 24, 27), (563, 562, 29), (563, 29, 28), (562, 564, 30), (562, 30, 29), (564, 565, 31), (564, 31, 30), (565, 563, 28), (565, 28, 31), (567, 566, 93), (567, 93, 92), (566, 568, 94), (566, 94, 93), (568, 569, 95), (568, 95, 94), (569, 567, 92), (569, 92, 95), (571, 570, 97), (571, 97, 96), (570, 572, 98), (570, 98, 97), (572, 573, 99), (572, 99, 98), (573, 571, 96), (573, 96, 99), (575, 574, 101), (575, 101, 100), (574, 576, 102), (574, 102, 101), (576, 577, 103), (576, 103, 102), (577, 575, 100), (577, 100, 103), (579, 578, 105), (579, 105, 104), (578, 580, 106), (578, 106, 105), (580, 581, 107), (580, 107, 106), (581, 579, 104), (581, 104, 107), (583, 582, 109), (583, 109, 108), (582, 584, 110), (582, 110, 109), (584, 585, 111), (584, 111, 110), (585, 583, 108), (585, 108, 111), (587, 586, 113), (587, 113, 112), (586, 588, 114), (586, 114, 113), (588, 589, 115), (588, 115, 114), (589, 587, 112), (589, 112, 115), (591, 590, 117), (591, 117, 116), (590, 592, 118), (590, 118, 117), (592, 593, 119), (592, 119, 118), (593, 591, 116), (593, 116, 119), (595, 594, 121), (595, 121, 120), (594, 596, 122), (594, 122, 121), (596, 597, 123), (596, 123, 122), (597, 595, 120), (597, 120, 123)])
me_pcube105_01___default.materials.append(mat_01___default_001)
me_pcube105_01___default.use_remesh_preserve_volume = False
me_pcube105_01___default.use_remesh_preserve_attributes = False
me_pcube105_01___default.use_mirror_vertex_groups = False
me_pcube105_01___default.update()
me_pcube115_01___default = bpy.data.meshes.new('pCube115_01 - Default')
me_pcube115_01___default.from_pydata([(-0.04864, -1.68, 0.006452), (-0.04869, -1.641, 0.006452), (-0.03959, -1.641, 0.07359), (-0.03953, -1.68, 0.07359), (-0.2457, -1.68, 2.598), (-0.2458, -1.641, 2.598), (-0.7721, -1.642, 2.598), (-0.772, -1.681, 2.598), (-0.1537, -1.68, 0.07359), (-0.1537, -1.641, 0.07359), (-0.1719, -1.641, 0.006452), (-0.1719, -1.68, 0.006452), (-0.03048, -1.641, 0.1878), (-0.03043, -1.68, 0.1878), (-0.1303, -1.641, 0.1878), (-0.1302, -1.68, 0.1878), (-0.01748, -1.641, 0.4188), (-0.01742, -1.68, 0.4188), (-0.09648, -1.641, 0.4188), (-0.09643, -1.68, 0.4188), (-0.01748, -1.641, 0.6551), (-0.01742, -1.68, 0.6551), (-0.08738, -1.641, 0.6551), (-0.08732, -1.68, 0.6551), (-0.01748, -1.641, 0.8755), (-0.01742, -1.68, 0.8755), (-0.1017, -1.641, 0.8755), (-0.1016, -1.68, 0.8755), (-0.03893, -1.641, 1.146), (-0.03888, -1.68, 1.146), (-0.1472, -1.641, 1.146), (-0.1472, -1.68, 1.146), (-0.07029, -1.641, 1.468), (-0.07024, -1.68, 1.468), (-0.2487, -1.641, 1.468), (-0.2486, -1.68, 1.468), (-0.1215, -1.641, 1.787), (-0.1214, -1.68, 1.787), (-0.4021, -1.641, 1.787), (-0.4021, -1.68, 1.787), (-0.1974, -1.641, 2.095), (-0.1973, -1.68, 2.095), (-0.6281, -1.642, 2.095), (-0.628, -1.68, 2.095), (-0.2458, -1.641, 2.247), (-0.2457, -1.68, 2.247), (-0.7721, -1.642, 2.247), (-0.772, -1.681, 2.247), (-0.2458, -1.641, 2.322), (-0.2457, -1.68, 2.322), (-0.7721, -1.642, 2.322), (-0.772, -1.681, 2.322), (-0.2458, -1.641, 2.495), (-0.2457, -1.68, 2.495), (-0.7721, -1.642, 2.495), (-0.772, -1.681, 2.495)], [], [(0, 1, 2), (0, 2, 3), (4, 5, 6), (4, 6, 7), (8, 9, 10), (8, 10, 11), (11, 10, 1), (1, 0, 11), (1, 10, 9), (1, 9, 2), (11, 0, 3), (11, 3, 8), (3, 2, 12), (3, 12, 13), (2, 9, 14), (2, 14, 12), (9, 8, 15), (9, 15, 14), (8, 3, 13), (8, 13, 15), (13, 12, 16), (13, 16, 17), (12, 14, 18), (12, 18, 16), (14, 15, 19), (14, 19, 18), (15, 13, 17), (15, 17, 19), (17, 16, 20), (17, 20, 21), (16, 18, 22), (16, 22, 20), (18, 19, 23), (18, 23, 22), (19, 17, 21), (19, 21, 23), (21, 20, 24), (21, 24, 25), (20, 22, 26), (20, 26, 24), (22, 23, 27), (22, 27, 26), (23, 21, 25), (23, 25, 27), (25, 24, 28), (25, 28, 29), (24, 26, 30), (24, 30, 28), (26, 27, 31), (26, 31, 30), (27, 25, 29), (27, 29, 31), (29, 28, 32), (29, 32, 33), (28, 30, 34), (28, 34, 32), (30, 31, 35), (30, 35, 34), (31, 29, 33), (31, 33, 35), (33, 32, 36), (33, 36, 37), (32, 34, 38), (32, 38, 36), (34, 35, 39), (34, 39, 38), (35, 33, 37), (35, 37, 39), (37, 36, 40), (37, 40, 41), (36, 38, 42), (36, 42, 40), (38, 39, 43), (38, 43, 42), (39, 37, 41), (39, 41, 43), (41, 40, 44), (41, 44, 45), (40, 42, 46), (40, 46, 44), (42, 43, 47), (42, 47, 46), (43, 41, 45), (43, 45, 47), (45, 44, 48), (45, 48, 49), (44, 46, 50), (44, 50, 48), (46, 47, 51), (46, 51, 50), (47, 45, 49), (47, 49, 51), (49, 48, 52), (49, 52, 53), (48, 50, 54), (48, 54, 52), (50, 51, 55), (50, 55, 54), (51, 49, 53), (51, 53, 55), (53, 52, 5), (53, 5, 4), (52, 54, 6), (52, 6, 5), (54, 55, 7), (54, 7, 6), (55, 53, 4), (55, 4, 7)])
me_pcube115_01___default.materials.append(mat_01___default_002)
me_pcube115_01___default.use_remesh_preserve_volume = False
me_pcube115_01___default.use_remesh_preserve_attributes = False
me_pcube115_01___default.use_mirror_vertex_groups = False
me_pcube115_01___default.update()
me_pcube114_01___default = bpy.data.meshes.new('pCube114_01 - Default')
me_pcube114_01___default.from_pydata([(0.07757, -1.641, 0.006452), (0.07763, -1.679, 0.006452), (0.06852, -1.679, 0.07359), (0.06847, -1.641, 0.07359), (0.2747, -1.64, 2.598), (0.2747, -1.679, 2.598), (0.801, -1.678, 2.598), (0.8009, -1.64, 2.598), (0.1826, -1.64, 0.07359), (0.1826, -1.679, 0.07359), (0.2009, -1.679, 0.006452), (0.2008, -1.64, 0.006452), (0.05942, -1.679, 0.1878), (0.05936, -1.641, 0.1878), (0.1592, -1.679, 0.1878), (0.1592, -1.641, 0.1878), (0.04641, -1.679, 0.4188), (0.04636, -1.641, 0.4188), (0.1254, -1.679, 0.4188), (0.1254, -1.641, 0.4188), (0.04641, -1.679, 0.6551), (0.04636, -1.641, 0.6551), (0.1163, -1.679, 0.6551), (0.1163, -1.641, 0.6551), (0.04641, -1.679, 0.8755), (0.04636, -1.641, 0.8755), (0.1306, -1.679, 0.8755), (0.1306, -1.641, 0.8755), (0.06787, -1.679, 1.146), (0.06781, -1.641, 1.146), (0.1761, -1.679, 1.146), (0.1761, -1.64, 1.146), (0.09923, -1.679, 1.468), (0.09917, -1.641, 1.468), (0.2776, -1.679, 1.468), (0.2775, -1.64, 1.468), (0.1504, -1.679, 1.787), (0.1503, -1.641, 1.787), (0.4311, -1.679, 1.787), (0.431, -1.64, 1.787), (0.2263, -1.679, 2.095), (0.2263, -1.64, 2.095), (0.657, -1.679, 2.095), (0.657, -1.64, 2.095), (0.2747, -1.679, 2.247), (0.2747, -1.64, 2.247), (0.801, -1.678, 2.247), (0.8009, -1.64, 2.247), (0.2747, -1.679, 2.322), (0.2747, -1.64, 2.322), (0.801, -1.678, 2.322), (0.8009, -1.64, 2.322), (0.2747, -1.679, 2.495), (0.2747, -1.64, 2.495), (0.801, -1.678, 2.495), (0.8009, -1.64, 2.495)], [], [(0, 1, 2), (0, 2, 3), (4, 5, 6), (4, 6, 7), (8, 9, 10), (8, 10, 11), (11, 10, 1), (1, 0, 11), (1, 10, 9), (1, 9, 2), (11, 0, 3), (11, 3, 8), (3, 2, 12), (3, 12, 13), (2, 9, 14), (2, 14, 12), (9, 8, 15), (9, 15, 14), (8, 3, 13), (8, 13, 15), (13, 12, 16), (13, 16, 17), (12, 14, 18), (12, 18, 16), (14, 15, 19), (14, 19, 18), (15, 13, 17), (15, 17, 19), (17, 16, 20), (17, 20, 21), (16, 18, 22), (16, 22, 20), (18, 19, 23), (18, 23, 22), (19, 17, 21), (19, 21, 23), (21, 20, 24), (21, 24, 25), (20, 22, 26), (20, 26, 24), (22, 23, 27), (22, 27, 26), (23, 21, 25), (23, 25, 27), (25, 24, 28), (25, 28, 29), (24, 26, 30), (24, 30, 28), (26, 27, 31), (26, 31, 30), (27, 25, 29), (27, 29, 31), (29, 28, 32), (29, 32, 33), (28, 30, 34), (28, 34, 32), (30, 31, 35), (30, 35, 34), (31, 29, 33), (31, 33, 35), (33, 32, 36), (33, 36, 37), (32, 34, 38), (32, 38, 36), (34, 35, 39), (34, 39, 38), (35, 33, 37), (35, 37, 39), (37, 36, 40), (37, 40, 41), (36, 38, 42), (36, 42, 40), (38, 39, 43), (38, 43, 42), (39, 37, 41), (39, 41, 43), (41, 40, 44), (41, 44, 45), (40, 42, 46), (40, 46, 44), (42, 43, 47), (42, 47, 46), (43, 41, 45), (43, 45, 47), (45, 44, 48), (45, 48, 49), (44, 46, 50), (44, 50, 48), (46, 47, 51), (46, 51, 50), (47, 45, 49), (47, 49, 51), (49, 48, 52), (49, 52, 53), (48, 50, 54), (48, 54, 52), (50, 51, 55), (50, 55, 54), (51, 49, 53), (51, 53, 55), (53, 52, 5), (53, 5, 4), (52, 54, 6), (52, 6, 5), (54, 55, 7), (54, 7, 6), (55, 53, 4), (55, 4, 7)])
me_pcube114_01___default.materials.append(mat_01___default_002)
me_pcube114_01___default.use_remesh_preserve_volume = False
me_pcube114_01___default.use_remesh_preserve_attributes = False
me_pcube114_01___default.use_mirror_vertex_groups = False
me_pcube114_01___default.update()
me_pcube113_01___default = bpy.data.meshes.new('pCube113_01 - Default')
me_pcube113_01___default.from_pydata([(0.07294, 1.658, 0.006452), (0.073, 1.62, 0.006452), (0.06389, 1.62, 0.07359), (0.06384, 1.658, 0.07359), (0.2701, 1.659, 2.598), (0.2701, 1.62, 2.598), (0.7964, 1.621, 2.598), (0.7963, 1.659, 2.598), (0.178, 1.659, 0.07359), (0.178, 1.62, 0.07359), (0.1962, 1.62, 0.006452), (0.1962, 1.659, 0.006452), (0.05479, 1.62, 0.1878), (0.05474, 1.658, 0.1878), (0.1546, 1.62, 0.1878), (0.1546, 1.659, 0.1878), (0.04178, 1.62, 0.4188), (0.04173, 1.658, 0.4188), (0.1208, 1.62, 0.4188), (0.1207, 1.658, 0.4188), (0.04178, 1.62, 0.6551), (0.04173, 1.658, 0.6551), (0.1117, 1.62, 0.6551), (0.1116, 1.658, 0.6551), (0.04178, 1.62, 0.8755), (0.04173, 1.658, 0.8755), (0.126, 1.62, 0.8755), (0.1259, 1.658, 0.8755), (0.06324, 1.62, 1.146), (0.06319, 1.658, 1.146), (0.1715, 1.62, 1.146), (0.1715, 1.659, 1.146), (0.0946, 1.62, 1.468), (0.09454, 1.658, 1.468), (0.273, 1.62, 1.468), (0.2729, 1.659, 1.468), (0.1458, 1.62, 1.787), (0.1457, 1.658, 1.787), (0.4264, 1.62, 1.787), (0.4264, 1.659, 1.787), (0.2217, 1.62, 2.095), (0.2216, 1.659, 2.095), (0.6524, 1.62, 2.095), (0.6523, 1.659, 2.095), (0.2701, 1.62, 2.247), (0.2701, 1.659, 2.247), (0.7964, 1.621, 2.247), (0.7963, 1.659, 2.247), (0.2701, 1.62, 2.322), (0.2701, 1.659, 2.322), (0.7964, 1.621, 2.322), (0.7963, 1.659, 2.322), (0.2701, 1.62, 2.495), (0.2701, 1.659, 2.495), (0.7964, 1.621, 2.495), (0.7963, 1.659, 2.495)], [], [(0, 1, 2), (0, 2, 3), (4, 5, 6), (4, 6, 7), (8, 9, 10), (8, 10, 11), (11, 10, 1), (1, 0, 11), (1, 10, 9), (1, 9, 2), (11, 0, 3), (11, 3, 8), (3, 2, 12), (3, 12, 13), (2, 9, 14), (2, 14, 12), (9, 8, 15), (9, 15, 14), (8, 3, 13), (8, 13, 15), (13, 12, 16), (13, 16, 17), (12, 14, 18), (12, 18, 16), (14, 15, 19), (14, 19, 18), (15, 13, 17), (15, 17, 19), (17, 16, 20), (17, 20, 21), (16, 18, 22), (16, 22, 20), (18, 19, 23), (18, 23, 22), (19, 17, 21), (19, 21, 23), (21, 20, 24), (21, 24, 25), (20, 22, 26), (20, 26, 24), (22, 23, 27), (22, 27, 26), (23, 21, 25), (23, 25, 27), (25, 24, 28), (25, 28, 29), (24, 26, 30), (24, 30, 28), (26, 27, 31), (26, 31, 30), (27, 25, 29), (27, 29, 31), (29, 28, 32), (29, 32, 33), (28, 30, 34), (28, 34, 32), (30, 31, 35), (30, 35, 34), (31, 29, 33), (31, 33, 35), (33, 32, 36), (33, 36, 37), (32, 34, 38), (32, 38, 36), (34, 35, 39), (34, 39, 38), (35, 33, 37), (35, 37, 39), (37, 36, 40), (37, 40, 41), (36, 38, 42), (36, 42, 40), (38, 39, 43), (38, 43, 42), (39, 37, 41), (39, 41, 43), (41, 40, 44), (41, 44, 45), (40, 42, 46), (40, 46, 44), (42, 43, 47), (42, 47, 46), (43, 41, 45), (43, 45, 47), (45, 44, 48), (45, 48, 49), (44, 46, 50), (44, 50, 48), (46, 47, 51), (46, 51, 50), (47, 45, 49), (47, 49, 51), (49, 48, 52), (49, 52, 53), (48, 50, 54), (48, 54, 52), (50, 51, 55), (50, 55, 54), (51, 49, 53), (51, 53, 55), (53, 52, 5), (53, 5, 4), (52, 54, 6), (52, 6, 5), (54, 55, 7), (54, 7, 6), (55, 53, 4), (55, 4, 7)])
me_pcube113_01___default.materials.append(mat_01___default_002)
me_pcube113_01___default.use_remesh_preserve_volume = False
me_pcube113_01___default.use_remesh_preserve_attributes = False
me_pcube113_01___default.use_mirror_vertex_groups = False
me_pcube113_01___default.update()
me_pcube112_01___default = bpy.data.meshes.new('pCube112_01 - Default')
me_pcube112_01___default.from_pydata([(-0.05327, 1.619, 0.006452), (-0.05332, 1.658, 0.006452), (-0.04422, 1.658, 0.07359), (-0.04416, 1.619, 0.07359), (-0.2504, 1.619, 2.598), (-0.2504, 1.658, 2.598), (-0.7767, 1.657, 2.598), (-0.7766, 1.618, 2.598), (-0.1583, 1.619, 0.07359), (-0.1583, 1.658, 0.07359), (-0.1765, 1.658, 0.006452), (-0.1765, 1.619, 0.006452), (-0.03511, 1.658, 0.1878), (-0.03506, 1.619, 0.1878), (-0.1349, 1.658, 0.1878), (-0.1349, 1.619, 0.1878), (-0.02211, 1.658, 0.4188), (-0.02205, 1.619, 0.4188), (-0.1011, 1.658, 0.4188), (-0.1011, 1.619, 0.4188), (-0.02211, 1.658, 0.6551), (-0.02205, 1.619, 0.6551), (-0.09201, 1.658, 0.6551), (-0.09195, 1.619, 0.6551), (-0.02211, 1.658, 0.8755), (-0.02205, 1.619, 0.8755), (-0.1063, 1.658, 0.8755), (-0.1063, 1.619, 0.8755), (-0.04356, 1.658, 1.146), (-0.04351, 1.619, 1.146), (-0.1518, 1.658, 1.146), (-0.1518, 1.619, 1.146), (-0.07492, 1.658, 1.468), (-0.07487, 1.619, 1.468), (-0.2533, 1.658, 1.468), (-0.2532, 1.619, 1.468), (-0.1261, 1.658, 1.787), (-0.126, 1.619, 1.787), (-0.4068, 1.658, 1.787), (-0.4067, 1.619, 1.787), (-0.202, 1.658, 2.095), (-0.202, 1.619, 2.095), (-0.6327, 1.657, 2.095), (-0.6326, 1.619, 2.095), (-0.2504, 1.658, 2.247), (-0.2504, 1.619, 2.247), (-0.7767, 1.657, 2.247), (-0.7766, 1.618, 2.247), (-0.2504, 1.658, 2.322), (-0.2504, 1.619, 2.322), (-0.7767, 1.657, 2.322), (-0.7766, 1.618, 2.322), (-0.2504, 1.658, 2.495), (-0.2504, 1.619, 2.495), (-0.7767, 1.657, 2.495), (-0.7766, 1.618, 2.495)], [], [(0, 1, 2), (0, 2, 3), (4, 5, 6), (4, 6, 7), (8, 9, 10), (8, 10, 11), (11, 10, 1), (1, 0, 11), (1, 10, 9), (1, 9, 2), (11, 0, 3), (11, 3, 8), (3, 2, 12), (3, 12, 13), (2, 9, 14), (2, 14, 12), (9, 8, 15), (9, 15, 14), (8, 3, 13), (8, 13, 15), (13, 12, 16), (13, 16, 17), (12, 14, 18), (12, 18, 16), (14, 15, 19), (14, 19, 18), (15, 13, 17), (15, 17, 19), (17, 16, 20), (17, 20, 21), (16, 18, 22), (16, 22, 20), (18, 19, 23), (18, 23, 22), (19, 17, 21), (19, 21, 23), (21, 20, 24), (21, 24, 25), (20, 22, 26), (20, 26, 24), (22, 23, 27), (22, 27, 26), (23, 21, 25), (23, 25, 27), (25, 24, 28), (25, 28, 29), (24, 26, 30), (24, 30, 28), (26, 27, 31), (26, 31, 30), (27, 25, 29), (27, 29, 31), (29, 28, 32), (29, 32, 33), (28, 30, 34), (28, 34, 32), (30, 31, 35), (30, 35, 34), (31, 29, 33), (31, 33, 35), (33, 32, 36), (33, 36, 37), (32, 34, 38), (32, 38, 36), (34, 35, 39), (34, 39, 38), (35, 33, 37), (35, 37, 39), (37, 36, 40), (37, 40, 41), (36, 38, 42), (36, 42, 40), (38, 39, 43), (38, 43, 42), (39, 37, 41), (39, 41, 43), (41, 40, 44), (41, 44, 45), (40, 42, 46), (40, 46, 44), (42, 43, 47), (42, 47, 46), (43, 41, 45), (43, 45, 47), (45, 44, 48), (45, 48, 49), (44, 46, 50), (44, 50, 48), (46, 47, 51), (46, 51, 50), (47, 45, 49), (47, 49, 51), (49, 48, 52), (49, 52, 53), (48, 50, 54), (48, 54, 52), (50, 51, 55), (50, 55, 54), (51, 49, 53), (51, 53, 55), (53, 52, 5), (53, 5, 4), (52, 54, 6), (52, 6, 5), (54, 55, 7), (54, 7, 6), (55, 53, 4), (55, 4, 7)])
me_pcube112_01___default.materials.append(mat_01___default_002)
me_pcube112_01___default.use_remesh_preserve_volume = False
me_pcube112_01___default.use_remesh_preserve_attributes = False
me_pcube112_01___default.use_mirror_vertex_groups = False
me_pcube112_01___default.update()
me_pcube97_01___default = bpy.data.meshes.new('pCube97_01 - Default')
me_pcube97_01___default.from_pydata([(0.2781, -1.346, 0.5277), (0.2768, -0.4462, 0.5277), (0.2768, -0.4462, 0.5379), (0.2781, -1.346, 0.5379), (0.231, -1.346, 0.5631), (0.2297, -0.4463, 0.5631), (-0.2247, -0.4469, 0.5631), (-0.2235, -1.346, 0.5631), (-0.2706, -1.346, 0.5379), (-0.2718, -0.447, 0.5379), (-0.2718, -0.447, 0.5277), (-0.2706, -1.346, 0.5277), (-0.2235, -1.346, 0.5456), (-0.2247, -0.4469, 0.5456), (0.2297, -0.4463, 0.5456), (0.231, -1.346, 0.5456), (0.2415, -0.4463, 0.5416), (0.2428, -1.346, 0.5416), (0.2415, -0.4463, 0.5591), (0.2428, -1.346, 0.5591), (-0.2365, -0.4469, 0.5591), (-0.2352, -1.346, 0.5591), (-0.2365, -0.4469, 0.5416), (-0.2352, -1.346, 0.5416), (0.2578, -0.4462, 0.5288), (0.2591, -1.346, 0.5288), (0.2578, -0.4462, 0.5462), (0.2591, -1.346, 0.5462), (-0.2528, -0.4469, 0.5462), (-0.2515, -1.346, 0.5462), (-0.2528, -0.4469, 0.5288), (-0.2515, -1.346, 0.5288)], [], [(0, 1, 2), (0, 2, 3), (4, 5, 6), (4, 6, 7), (8, 9, 10), (8, 10, 11), (12, 13, 14), (12, 14, 15), (14, 13, 6), (14, 6, 5), (12, 15, 4), (12, 4, 7), (15, 14, 16), (15, 16, 17), (14, 5, 18), (14, 18, 16), (5, 4, 19), (5, 19, 18), (4, 15, 17), (4, 17, 19), (7, 6, 20), (7, 20, 21), (6, 13, 22), (6, 22, 20), (13, 12, 23), (13, 23, 22), (12, 7, 21), (12, 21, 23), (17, 16, 24), (17, 24, 25), (16, 18, 26), (16, 26, 24), (18, 19, 27), (18, 27, 26), (19, 17, 25), (19, 25, 27), (21, 20, 28), (21, 28, 29), (20, 22, 30), (20, 30, 28), (22, 23, 31), (22, 31, 30), (23, 21, 29), (23, 29, 31), (25, 24, 1), (1, 0, 25), (24, 26, 2), (24, 2, 1), (26, 27, 3), (26, 3, 2), (25, 0, 27), (27, 0, 3), (29, 28, 9), (29, 9, 8), (28, 30, 10), (28, 10, 9), (30, 31, 11), (30, 11, 10), (31, 29, 8), (31, 8, 11)])
me_pcube97_01___default.materials.append(mat_01___default_001)
me_pcube97_01___default.use_remesh_preserve_volume = False
me_pcube97_01___default.use_remesh_preserve_attributes = False
me_pcube97_01___default.use_mirror_vertex_groups = False
me_pcube97_01___default.update()
me_pcube96_01___default = bpy.data.meshes.new('pCube96_01 - Default')
me_pcube96_01___default.from_pydata([(0.2768, -0.4359, 0.5277), (0.2755, 0.4636, 0.5277), (0.2755, 0.4636, 0.5379), (0.2768, -0.4359, 0.5379), (0.2297, -0.436, 0.5631), (0.2284, 0.4635, 0.5631), (-0.226, 0.4629, 0.5631), (-0.2248, -0.4366, 0.5631), (-0.2718, -0.4367, 0.5379), (-0.2731, 0.4628, 0.5379), (-0.2731, 0.4628, 0.5277), (-0.2718, -0.4367, 0.5277), (-0.2248, -0.4366, 0.5456), (-0.226, 0.4629, 0.5456), (0.2284, 0.4635, 0.5456), (0.2297, -0.436, 0.5456), (0.2402, 0.4635, 0.5416), (0.2415, -0.436, 0.5416), (0.2402, 0.4635, 0.5591), (0.2415, -0.436, 0.5591), (-0.2378, 0.4629, 0.5591), (-0.2365, -0.4366, 0.5591), (-0.2378, 0.4629, 0.5416), (-0.2365, -0.4366, 0.5416), (0.2565, 0.4636, 0.5288), (0.2578, -0.4359, 0.5288), (0.2565, 0.4636, 0.5462), (0.2578, -0.4359, 0.5462), (-0.2541, 0.4629, 0.5462), (-0.2528, -0.4367, 0.5462), (-0.2541, 0.4629, 0.5288), (-0.2528, -0.4367, 0.5288)], [], [(0, 1, 2), (0, 2, 3), (4, 5, 6), (4, 6, 7), (8, 9, 10), (8, 10, 11), (12, 13, 14), (12, 14, 15), (14, 13, 6), (14, 6, 5), (12, 15, 4), (12, 4, 7), (15, 14, 16), (15, 16, 17), (14, 5, 18), (14, 18, 16), (5, 4, 19), (5, 19, 18), (4, 15, 17), (4, 17, 19), (7, 6, 20), (7, 20, 21), (6, 13, 22), (6, 22, 20), (13, 12, 23), (13, 23, 22), (12, 7, 21), (12, 21, 23), (17, 16, 24), (17, 24, 25), (16, 18, 26), (16, 26, 24), (18, 19, 27), (18, 27, 26), (19, 17, 25), (19, 25, 27), (21, 20, 28), (21, 28, 29), (20, 22, 30), (20, 30, 28), (22, 23, 31), (22, 31, 30), (23, 21, 29), (23, 29, 31), (25, 24, 1), (1, 0, 25), (24, 26, 2), (24, 2, 1), (26, 27, 3), (26, 3, 2), (25, 0, 27), (27, 0, 3), (29, 28, 9), (29, 9, 8), (28, 30, 10), (28, 10, 9), (30, 31, 11), (30, 11, 10), (31, 29, 8), (31, 8, 11)])
me_pcube96_01___default.materials.append(mat_01___default_001)
me_pcube96_01___default.use_remesh_preserve_volume = False
me_pcube96_01___default.use_remesh_preserve_attributes = False
me_pcube96_01___default.use_mirror_vertex_groups = False
me_pcube96_01___default.update()
me_pcube95_01___default = bpy.data.meshes.new('pCube95_01 - Default')
me_pcube95_01___default.from_pydata([(0.2755, 0.4739, 0.5277), (0.2743, 1.373, 0.5277), (0.2743, 1.373, 0.5379), (0.2755, 0.4739, 0.5379), (0.2284, 0.4738, 0.5631), (0.2272, 1.373, 0.5631), (-0.2273, 1.373, 0.5631), (-0.226, 0.4732, 0.5631), (-0.2731, 0.4731, 0.5379), (-0.2744, 1.373, 0.5379), (-0.2744, 1.373, 0.5277), (-0.2731, 0.4731, 0.5277), (-0.226, 0.4732, 0.5456), (-0.2273, 1.373, 0.5456), (0.2272, 1.373, 0.5456), (0.2284, 0.4738, 0.5456), (0.2389, 1.373, 0.5416), (0.2402, 0.4738, 0.5416), (0.2389, 1.373, 0.5591), (0.2402, 0.4738, 0.5591), (-0.2391, 1.373, 0.5591), (-0.2378, 0.4732, 0.5591), (-0.2391, 1.373, 0.5416), (-0.2378, 0.4732, 0.5416), (0.2552, 1.373, 0.5288), (0.2565, 0.4739, 0.5288), (0.2552, 1.373, 0.5462), (0.2565, 0.4739, 0.5462), (-0.2554, 1.373, 0.5462), (-0.2541, 0.4731, 0.5462), (-0.2554, 1.373, 0.5288), (-0.2541, 0.4731, 0.5288)], [], [(0, 1, 2), (0, 2, 3), (4, 5, 6), (4, 6, 7), (8, 9, 10), (8, 10, 11), (12, 13, 14), (12, 14, 15), (14, 13, 6), (14, 6, 5), (12, 15, 4), (12, 4, 7), (15, 14, 16), (15, 16, 17), (14, 5, 18), (14, 18, 16), (5, 4, 19), (5, 19, 18), (4, 15, 17), (4, 17, 19), (7, 6, 20), (7, 20, 21), (6, 13, 22), (6, 22, 20), (13, 12, 23), (13, 23, 22), (12, 7, 21), (12, 21, 23), (17, 16, 24), (17, 24, 25), (16, 18, 26), (16, 26, 24), (18, 19, 27), (18, 27, 26), (19, 17, 25), (19, 25, 27), (21, 20, 28), (21, 28, 29), (20, 22, 30), (20, 30, 28), (22, 23, 31), (22, 31, 30), (23, 21, 29), (23, 29, 31), (25, 24, 1), (1, 0, 25), (24, 26, 2), (24, 2, 1), (26, 27, 3), (26, 3, 2), (25, 0, 27), (27, 0, 3), (29, 28, 9), (29, 9, 8), (28, 30, 10), (28, 10, 9), (30, 31, 11), (30, 11, 10), (31, 29, 8), (31, 8, 11)])
me_pcube95_01___default.materials.append(mat_01___default_001)
me_pcube95_01___default.use_remesh_preserve_volume = False
me_pcube95_01___default.use_remesh_preserve_attributes = False
me_pcube95_01___default.use_mirror_vertex_groups = False
me_pcube95_01___default.update()
me_pcube94_01___default = bpy.data.meshes.new('pCube94_01 - Default')
me_pcube94_01___default.from_pydata([(0.2342, 0.4341, 0.5128), (0.2341, 0.4983, 0.5128), (0.2341, 0.4983, 0.5437), (0.2342, 0.4341, 0.5437), (0.1941, 0.4461, 0.583), (0.194, 0.4863, 0.583), (-0.1778, 0.4858, 0.583), (-0.1778, 0.4455, 0.583), (-0.2253, 0.4377, 0.5416), (-0.2254, 0.4934, 0.5416), (-0.2254, 0.4934, 0.5148), (-0.2253, 0.4377, 0.5148), (-0.05692, 0.4576, 0.004444), (-0.05695, 0.474, 0.004444), (0.07318, 0.4742, 0.004444), (0.0732, 0.4578, 0.004444), (0.204, 0.5006, 0.5148), (-0.1878, 0.5001, 0.5148), (-0.1878, 0.5001, 0.5416), (0.204, 0.5006, 0.5416), (-0.1877, 0.4312, 0.5148), (0.204, 0.4318, 0.5148), (0.204, 0.4318, 0.5416), (-0.1877, 0.4312, 0.5416), (-0.2178, 0.4335, 0.5128), (-0.2179, 0.4977, 0.5128), (-0.2179, 0.4837, 0.4853), (-0.2179, 0.4475, 0.4853), (0.2341, 0.4843, 0.4853), (0.2342, 0.4481, 0.4853), (0.204, 0.494, 0.5465), (0.204, 0.4383, 0.5465), (-0.2179, 0.4977, 0.5437), (-0.1878, 0.4935, 0.5465), (-0.2178, 0.4335, 0.5437), (-0.1877, 0.4378, 0.5465), (0.204, 0.494, 0.5783), (0.204, 0.4383, 0.5783), (-0.1878, 0.4935, 0.5783), (-0.1877, 0.4378, 0.5783)], [], [(0, 1, 2), (0, 2, 3), (4, 5, 6), (4, 6, 7), (8, 9, 10), (8, 10, 11), (12, 13, 14), (12, 14, 15), (16, 17, 18), (16, 18, 19), (20, 21, 22), (20, 22, 23), (24, 25, 26), (24, 26, 27), (25, 1, 28), (25, 28, 26), (1, 0, 29), (1, 29, 28), (0, 24, 27), (0, 27, 29), (27, 26, 13), (27, 13, 12), (26, 28, 14), (26, 14, 13), (28, 29, 15), (28, 15, 14), (29, 27, 12), (29, 12, 15), (3, 2, 30), (3, 30, 31), (2, 32, 33), (2, 33, 30), (32, 34, 35), (32, 35, 33), (34, 3, 31), (34, 31, 35), (34, 32, 9), (34, 9, 8), (32, 25, 10), (32, 10, 9), (25, 24, 11), (25, 11, 10), (24, 34, 8), (24, 8, 11), (1, 25, 17), (1, 17, 16), (25, 32, 18), (25, 18, 17), (32, 2, 19), (32, 19, 18), (2, 1, 16), (2, 16, 19), (24, 0, 21), (24, 21, 20), (0, 3, 22), (0, 22, 21), (3, 34, 23), (3, 23, 22), (34, 24, 20), (34, 20, 23), (31, 30, 36), (31, 36, 37), (30, 33, 38), (30, 38, 36), (33, 35, 39), (33, 39, 38), (35, 31, 37), (35, 37, 39), (37, 36, 5), (37, 5, 4), (36, 38, 6), (36, 6, 5), (38, 39, 7), (38, 7, 6), (39, 37, 4), (39, 4, 7)])
me_pcube94_01___default.materials.append(mat_01___default_002)
me_pcube94_01___default.use_remesh_preserve_volume = False
me_pcube94_01___default.use_remesh_preserve_attributes = False
me_pcube94_01___default.use_mirror_vertex_groups = False
me_pcube94_01___default.update()
me_pcube93_01___default = bpy.data.meshes.new('pCube93_01 - Default')
me_pcube93_01___default.from_pydata([(0.2355, -0.4743, 0.5128), (0.2354, -0.41, 0.5128), (0.2354, -0.41, 0.5437), (0.2355, -0.4743, 0.5437), (0.1954, -0.4623, 0.583), (0.1953, -0.4221, 0.583), (-0.1766, -0.4226, 0.583), (-0.1765, -0.4629, 0.583), (-0.2241, -0.4707, 0.5416), (-0.2241, -0.415, 0.5416), (-0.2241, -0.415, 0.5148), (-0.2241, -0.4707, 0.5148), (-0.05565, -0.4508, 0.004444), (-0.05567, -0.4343, 0.004444), (0.07445, -0.4342, 0.004444), (0.07448, -0.4506, 0.004444), (0.2052, -0.4078, 0.5148), (-0.1865, -0.4083, 0.5148), (-0.1865, -0.4083, 0.5416), (0.2052, -0.4078, 0.5416), (-0.1864, -0.4772, 0.5148), (0.2053, -0.4766, 0.5148), (0.2053, -0.4766, 0.5416), (-0.1864, -0.4772, 0.5416), (-0.2166, -0.4749, 0.5128), (-0.2166, -0.4107, 0.5128), (-0.2166, -0.4247, 0.4853), (-0.2166, -0.4609, 0.4853), (0.2354, -0.424, 0.4853), (0.2354, -0.4603, 0.4853), (0.2052, -0.4144, 0.5465), (0.2053, -0.4701, 0.5465), (-0.2166, -0.4107, 0.5437), (-0.1865, -0.4149, 0.5465), (-0.2166, -0.4749, 0.5437), (-0.1864, -0.4706, 0.5465), (0.2052, -0.4144, 0.5783), (0.2053, -0.4701, 0.5783), (-0.1865, -0.4149, 0.5783), (-0.1864, -0.4706, 0.5783)], [], [(0, 1, 2), (0, 2, 3), (4, 5, 6), (4, 6, 7), (8, 9, 10), (8, 10, 11), (12, 13, 14), (12, 14, 15), (16, 17, 18), (16, 18, 19), (20, 21, 22), (20, 22, 23), (24, 25, 26), (24, 26, 27), (25, 1, 28), (25, 28, 26), (1, 0, 29), (1, 29, 28), (0, 24, 27), (0, 27, 29), (27, 26, 13), (27, 13, 12), (26, 28, 14), (26, 14, 13), (28, 29, 15), (28, 15, 14), (29, 27, 12), (29, 12, 15), (3, 2, 30), (3, 30, 31), (2, 32, 33), (2, 33, 30), (32, 34, 35), (32, 35, 33), (34, 3, 31), (34, 31, 35), (34, 32, 9), (34, 9, 8), (32, 25, 10), (32, 10, 9), (25, 24, 11), (25, 11, 10), (24, 34, 8), (24, 8, 11), (1, 25, 17), (1, 17, 16), (25, 32, 18), (25, 18, 17), (32, 2, 19), (32, 19, 18), (2, 1, 16), (2, 16, 19), (24, 0, 21), (24, 21, 20), (0, 3, 22), (0, 22, 21), (3, 34, 23), (3, 23, 22), (34, 24, 20), (34, 20, 23), (31, 30, 36), (31, 36, 37), (30, 33, 38), (30, 38, 36), (33, 35, 39), (33, 39, 38), (35, 31, 37), (35, 37, 39), (37, 36, 5), (37, 5, 4), (36, 38, 6), (36, 6, 5), (38, 39, 7), (38, 7, 6), (39, 37, 4), (39, 4, 7)])
me_pcube93_01___default.materials.append(mat_01___default_002)
me_pcube93_01___default.use_remesh_preserve_volume = False
me_pcube93_01___default.use_remesh_preserve_attributes = False
me_pcube93_01___default.use_mirror_vertex_groups = False
me_pcube93_01___default.update()
me_pcube92_01___default = bpy.data.meshes.new('pCube92_01 - Default')
me_pcube92_01___default.from_pydata([(0.2367, -1.378, 0.5128), (0.2366, -1.314, 0.5128), (0.2366, -1.314, 0.5437), (0.2367, -1.378, 0.5437), (0.1966, -1.366, 0.583), (0.1966, -1.326, 0.583), (-0.1753, -1.326, 0.583), (-0.1752, -1.367, 0.583), (-0.2228, -1.374, 0.5416), (-0.2229, -1.319, 0.5416), (-0.2229, -1.319, 0.5148), (-0.2228, -1.374, 0.5148), (-0.05438, -1.355, 0.004444), (-0.0544, -1.338, 0.004444), (0.07572, -1.338, 0.004444), (0.07574, -1.354, 0.004444), (0.2065, -1.312, 0.5148), (-0.1853, -1.312, 0.5148), (-0.1853, -1.312, 0.5416), (0.2065, -1.312, 0.5416), (-0.1852, -1.381, 0.5148), (0.2066, -1.38, 0.5148), (0.2066, -1.38, 0.5416), (-0.1852, -1.381, 0.5416), (-0.2153, -1.379, 0.5128), (-0.2154, -1.314, 0.5128), (-0.2154, -1.328, 0.4853), (-0.2153, -1.365, 0.4853), (0.2367, -1.328, 0.4853), (0.2367, -1.364, 0.4853), (0.2065, -1.318, 0.5465), (0.2066, -1.374, 0.5465), (-0.2154, -1.314, 0.5437), (-0.1852, -1.319, 0.5465), (-0.2153, -1.379, 0.5437), (-0.1852, -1.374, 0.5465), (0.2065, -1.318, 0.5783), (0.2066, -1.374, 0.5783), (-0.1852, -1.319, 0.5783), (-0.1852, -1.374, 0.5783)], [], [(0, 1, 2), (0, 2, 3), (4, 5, 6), (4, 6, 7), (8, 9, 10), (8, 10, 11), (12, 13, 14), (12, 14, 15), (16, 17, 18), (16, 18, 19), (20, 21, 22), (20, 22, 23), (24, 25, 26), (24, 26, 27), (25, 1, 28), (25, 28, 26), (1, 0, 29), (1, 29, 28), (0, 24, 27), (0, 27, 29), (27, 26, 13), (27, 13, 12), (26, 28, 14), (26, 14, 13), (28, 29, 15), (28, 15, 14), (29, 27, 12), (29, 12, 15), (3, 2, 30), (3, 30, 31), (2, 32, 33), (2, 33, 30), (32, 34, 35), (32, 35, 33), (34, 3, 31), (34, 31, 35), (34, 32, 9), (34, 9, 8), (32, 25, 10), (32, 10, 9), (25, 24, 11), (25, 11, 10), (24, 34, 8), (24, 8, 11), (1, 25, 17), (1, 17, 16), (25, 32, 18), (25, 18, 17), (32, 2, 19), (32, 19, 18), (2, 1, 16), (2, 16, 19), (24, 0, 21), (24, 21, 20), (0, 3, 22), (0, 22, 21), (3, 34, 23), (3, 23, 22), (34, 24, 20), (34, 20, 23), (31, 30, 36), (31, 36, 37), (30, 33, 38), (30, 38, 36), (33, 35, 39), (33, 39, 38), (35, 31, 37), (35, 37, 39), (37, 36, 5), (37, 5, 4), (36, 38, 6), (36, 6, 5), (38, 39, 7), (38, 7, 6), (39, 37, 4), (39, 4, 7)])
me_pcube92_01___default.materials.append(mat_01___default_002)
me_pcube92_01___default.use_remesh_preserve_volume = False
me_pcube92_01___default.use_remesh_preserve_attributes = False
me_pcube92_01___default.use_mirror_vertex_groups = False
me_pcube92_01___default.update()
me_pcube91_01___default = bpy.data.meshes.new('pCube91_01 - Default')
me_pcube91_01___default.from_pydata([(0.2329, 1.343, 0.5128), (0.2328, 1.408, 0.5128), (0.2328, 1.408, 0.5437), (0.2329, 1.343, 0.5437), (0.1928, 1.355, 0.583), (0.1928, 1.396, 0.583), (-0.1791, 1.395, 0.583), (-0.1791, 1.355, 0.583), (-0.2266, 1.347, 0.5416), (-0.2267, 1.403, 0.5416), (-0.2267, 1.403, 0.5148), (-0.2266, 1.347, 0.5148), (-0.0582, 1.367, 0.004444), (-0.05822, 1.383, 0.004444), (0.0719, 1.384, 0.004444), (0.07193, 1.367, 0.004444), (0.2027, 1.41, 0.5148), (-0.1891, 1.409, 0.5148), (-0.1891, 1.409, 0.5416), (0.2027, 1.41, 0.5416), (-0.189, 1.341, 0.5148), (0.2028, 1.341, 0.5148), (0.2028, 1.341, 0.5416), (-0.189, 1.341, 0.5416), (-0.2191, 1.343, 0.5128), (-0.2192, 1.407, 0.5128), (-0.2192, 1.393, 0.4853), (-0.2191, 1.357, 0.4853), (0.2328, 1.394, 0.4853), (0.2329, 1.357, 0.4853), (0.2027, 1.403, 0.5465), (0.2028, 1.348, 0.5465), (-0.2192, 1.407, 0.5437), (-0.1891, 1.403, 0.5465), (-0.2191, 1.343, 0.5437), (-0.189, 1.347, 0.5465), (0.2027, 1.403, 0.5783), (0.2028, 1.348, 0.5783), (-0.1891, 1.403, 0.5783), (-0.189, 1.347, 0.5783)], [], [(0, 1, 2), (0, 2, 3), (4, 5, 6), (4, 6, 7), (8, 9, 10), (8, 10, 11), (12, 13, 14), (12, 14, 15), (16, 17, 18), (16, 18, 19), (20, 21, 22), (20, 22, 23), (24, 25, 26), (24, 26, 27), (25, 1, 28), (25, 28, 26), (1, 0, 29), (1, 29, 28), (0, 24, 27), (0, 27, 29), (27, 26, 13), (27, 13, 12), (26, 28, 14), (26, 14, 13), (28, 29, 15), (28, 15, 14), (29, 27, 12), (29, 12, 15), (3, 2, 30), (3, 30, 31), (2, 32, 33), (2, 33, 30), (32, 34, 35), (32, 35, 33), (34, 3, 31), (34, 31, 35), (34, 32, 9), (34, 9, 8), (32, 25, 10), (32, 10, 9), (25, 24, 11), (25, 11, 10), (24, 34, 8), (24, 8, 11), (1, 25, 17), (1, 17, 16), (25, 32, 18), (25, 18, 17), (32, 2, 19), (32, 19, 18), (2, 1, 16), (2, 16, 19), (24, 0, 21), (24, 21, 20), (0, 3, 22), (0, 22, 21), (3, 34, 23), (3, 23, 22), (34, 24, 20), (34, 20, 23), (31, 30, 36), (31, 36, 37), (30, 33, 38), (30, 38, 36), (33, 35, 39), (33, 39, 38), (35, 31, 37), (35, 37, 39), (37, 36, 5), (37, 5, 4), (36, 38, 6), (36, 6, 5), (38, 39, 7), (38, 7, 6), (39, 37, 4), (39, 4, 7)])
me_pcube91_01___default.materials.append(mat_01___default_002)
me_pcube91_01___default.use_remesh_preserve_volume = False
me_pcube91_01___default.use_remesh_preserve_attributes = False
me_pcube91_01___default.use_mirror_vertex_groups = False
me_pcube91_01___default.update()

# ---- objects
ob_pcube105_01___default = bpy.data.objects.new('pCube105_01 - Default', me_pcube105_01___default)
ob_pcube115_01___default = bpy.data.objects.new('pCube115_01 - Default', me_pcube115_01___default)
ob_pcube114_01___default = bpy.data.objects.new('pCube114_01 - Default', me_pcube114_01___default)
ob_pcube113_01___default = bpy.data.objects.new('pCube113_01 - Default', me_pcube113_01___default)
ob_pcube112_01___default = bpy.data.objects.new('pCube112_01 - Default', me_pcube112_01___default)
ob_pcube97_01___default = bpy.data.objects.new('pCube97_01 - Default', me_pcube97_01___default)
ob_pcube96_01___default = bpy.data.objects.new('pCube96_01 - Default', me_pcube96_01___default)
ob_pcube95_01___default = bpy.data.objects.new('pCube95_01 - Default', me_pcube95_01___default)
ob_pcube94_01___default = bpy.data.objects.new('pCube94_01 - Default', me_pcube94_01___default)
ob_pcube93_01___default = bpy.data.objects.new('pCube93_01 - Default', me_pcube93_01___default)
ob_pcube92_01___default = bpy.data.objects.new('pCube92_01 - Default', me_pcube92_01___default)
ob_pcube91_01___default = bpy.data.objects.new('pCube91_01 - Default', me_pcube91_01___default)
ob_lamp = bpy.data.objects.new('Lamp', light_spot)
ob_camera = bpy.data.objects.new('Camera', cam_camera)

# ---- transforms, parenting, visibility, modifiers, constraints
ob_pcube105_01___default.location = (-0.000934, 0.005818, 0.0)
ob_pcube105_01___default.lock_rotations_4d = False
ob_pcube105_01___default.empty_display_type = 'ARROWS'
ob_pcube105_01___default.lineart.crease_threshold = 0.0
ob_pcube115_01___default.parent = ob_pcube105_01___default
ob_pcube115_01___default.matrix_parent_inverse = Matrix(((1.0, 0.0, 0.0, 0.000934), (0.0, 1.0, 0.0, -0.005818), (0.0, 0.0, 1.0, 0.0), (0.0, 0.0, 0.0, 1.0)))
ob_pcube115_01___default.location = (-0.000934, 0.005818, 0.0)
ob_pcube115_01___default.lock_rotations_4d = False
ob_pcube115_01___default.empty_display_type = 'ARROWS'
ob_pcube115_01___default.lineart.crease_threshold = 0.0
ob_pcube114_01___default.parent = ob_pcube105_01___default
ob_pcube114_01___default.matrix_parent_inverse = Matrix(((1.0, 0.0, 0.0, 0.000934), (0.0, 1.0, 0.0, -0.005818), (0.0, 0.0, 1.0, 0.0), (0.0, 0.0, 0.0, 1.0)))
ob_pcube114_01___default.location = (-0.000934, 0.005818, 0.0)
ob_pcube114_01___default.lock_rotations_4d = False
ob_pcube114_01___default.empty_display_type = 'ARROWS'
ob_pcube114_01___default.lineart.crease_threshold = 0.0
ob_pcube113_01___default.parent = ob_pcube105_01___default
ob_pcube113_01___default.matrix_parent_inverse = Matrix(((1.0, 0.0, 0.0, 0.000934), (0.0, 1.0, 0.0, -0.005818), (0.0, 0.0, 1.0, 0.0), (0.0, 0.0, 0.0, 1.0)))
ob_pcube113_01___default.location = (-0.000934, 0.005818, 0.0)
ob_pcube113_01___default.lock_rotations_4d = False
ob_pcube113_01___default.empty_display_type = 'ARROWS'
ob_pcube113_01___default.lineart.crease_threshold = 0.0
ob_pcube112_01___default.parent = ob_pcube105_01___default
ob_pcube112_01___default.matrix_parent_inverse = Matrix(((1.0, 0.0, 0.0, 0.000934), (0.0, 1.0, 0.0, -0.005818), (0.0, 0.0, 1.0, 0.0), (0.0, 0.0, 0.0, 1.0)))
ob_pcube112_01___default.location = (-0.000934, 0.005818, 0.0)
ob_pcube112_01___default.lock_rotations_4d = False
ob_pcube112_01___default.empty_display_type = 'ARROWS'
ob_pcube112_01___default.lineart.crease_threshold = 0.0
ob_pcube97_01___default.parent = ob_pcube105_01___default
ob_pcube97_01___default.matrix_parent_inverse = Matrix(((1.0, 0.0, 0.0, 0.000934), (0.0, 1.0, 0.0, -0.005818), (0.0, 0.0, 1.0, 0.0), (0.0, 0.0, 0.0, 1.0)))
ob_pcube97_01___default.location = (-0.000934, 0.005818, 0.0)
ob_pcube97_01___default.lock_rotations_4d = False
ob_pcube97_01___default.empty_display_type = 'ARROWS'
ob_pcube97_01___default.lineart.crease_threshold = 0.0
ob_pcube96_01___default.parent = ob_pcube105_01___default
ob_pcube96_01___default.matrix_parent_inverse = Matrix(((1.0, 0.0, 0.0, 0.000934), (0.0, 1.0, 0.0, -0.005818), (0.0, 0.0, 1.0, 0.0), (0.0, 0.0, 0.0, 1.0)))
ob_pcube96_01___default.location = (-0.000934, 0.005818, 0.0)
ob_pcube96_01___default.lock_rotations_4d = False
ob_pcube96_01___default.empty_display_type = 'ARROWS'
ob_pcube96_01___default.lineart.crease_threshold = 0.0
ob_pcube95_01___default.parent = ob_pcube105_01___default
ob_pcube95_01___default.matrix_parent_inverse = Matrix(((1.0, 0.0, 0.0, 0.000934), (0.0, 1.0, 0.0, -0.005818), (0.0, 0.0, 1.0, 0.0), (0.0, 0.0, 0.0, 1.0)))
ob_pcube95_01___default.location = (-0.000934, 0.005818, 0.0)
ob_pcube95_01___default.lock_rotations_4d = False
ob_pcube95_01___default.empty_display_type = 'ARROWS'
ob_pcube95_01___default.lineart.crease_threshold = 0.0
ob_pcube94_01___default.parent = ob_pcube105_01___default
ob_pcube94_01___default.matrix_parent_inverse = Matrix(((1.0, 0.0, 0.0, 0.000934), (0.0, 1.0, 0.0, -0.005818), (0.0, 0.0, 1.0, 0.0), (0.0, 0.0, 0.0, 1.0)))
ob_pcube94_01___default.location = (-0.000934, 0.005818, 0.0)
ob_pcube94_01___default.lock_rotations_4d = False
ob_pcube94_01___default.empty_display_type = 'ARROWS'
ob_pcube94_01___default.lineart.crease_threshold = 0.0
ob_pcube93_01___default.parent = ob_pcube105_01___default
ob_pcube93_01___default.matrix_parent_inverse = Matrix(((1.0, 0.0, 0.0, 0.000934), (0.0, 1.0, 0.0, -0.005818), (0.0, 0.0, 1.0, 0.0), (0.0, 0.0, 0.0, 1.0)))
ob_pcube93_01___default.location = (-0.000934, 0.005818, 0.0)
ob_pcube93_01___default.lock_rotations_4d = False
ob_pcube93_01___default.empty_display_type = 'ARROWS'
ob_pcube93_01___default.lineart.crease_threshold = 0.0
ob_pcube92_01___default.parent = ob_pcube105_01___default
ob_pcube92_01___default.matrix_parent_inverse = Matrix(((1.0, 0.0, 0.0, 0.000934), (0.0, 1.0, 0.0, -0.005818), (0.0, 0.0, 1.0, 0.0), (0.0, 0.0, 0.0, 1.0)))
ob_pcube92_01___default.location = (-0.000934, 0.005818, 0.0)
ob_pcube92_01___default.lock_rotations_4d = False
ob_pcube92_01___default.empty_display_type = 'ARROWS'
ob_pcube92_01___default.lineart.crease_threshold = 0.0
ob_pcube91_01___default.parent = ob_pcube105_01___default
ob_pcube91_01___default.matrix_parent_inverse = Matrix(((1.0, 0.0, 0.0, 0.000934), (0.0, 1.0, 0.0, -0.005818), (0.0, 0.0, 1.0, 0.0), (0.0, 0.0, 0.0, 1.0)))
ob_pcube91_01___default.location = (-0.000934, 0.005818, 0.0)
ob_pcube91_01___default.lock_rotations_4d = False
ob_pcube91_01___default.empty_display_type = 'ARROWS'
ob_pcube91_01___default.lineart.crease_threshold = 0.0
ob_lamp.location = (4.076, 1.005, 5.904)
ob_lamp.rotation_euler = (0.6503, 0.05522, 1.866)
ob_lamp.lock_rotations_4d = False
ob_lamp.empty_display_type = 'ARROWS'
ob_lamp.color = (0.0, 0.0, 0.0, 0.0)
ob_lamp.lineart.crease_threshold = 0.0
ob_camera.location = (7.481, -6.508, 5.344)
ob_camera.rotation_euler = (1.109, 0.01082, 0.8149)
ob_camera.lock_rotations_4d = False
ob_camera.empty_display_type = 'ARROWS'
ob_camera.color = (0.0, 0.0, 0.0, 0.0)
ob_camera.display_type = 'WIRE'
ob_camera.lineart.crease_threshold = 0.0

# ---- collection membership
col_collection_1.objects.link(ob_pcube105_01___default)
col_collection_1.objects.link(ob_pcube115_01___default)
col_collection_1.objects.link(ob_pcube114_01___default)
col_collection_1.objects.link(ob_pcube113_01___default)
col_collection_1.objects.link(ob_pcube112_01___default)
col_collection_1.objects.link(ob_pcube97_01___default)
col_collection_1.objects.link(ob_pcube96_01___default)
col_collection_1.objects.link(ob_pcube95_01___default)
col_collection_1.objects.link(ob_pcube94_01___default)
col_collection_1.objects.link(ob_pcube93_01___default)
col_collection_1.objects.link(ob_pcube92_01___default)
col_collection_1.objects.link(ob_pcube91_01___default)
col_collection_1.objects.link(ob_lamp)
col_collection_1.objects.link(ob_camera)

# ---- scene / render settings (as saved in the file)
scene.camera = ob_camera
scene.frame_start = 1; scene.frame_end = 250; scene.frame_set(1)
scene.render.engine = 'BLENDER_EEVEE_NEXT'
scene.render.image_settings.file_format = 'JPEG'
scene.render.image_settings.color_mode = 'RGB'
scene.render.image_settings.compression = 90
scene.render.resolution_x = 800
scene.render.resolution_y = 600
scene.render.pixel_aspect_x = 100.0
scene.render.pixel_aspect_y = 100.0
scene.render.fps = 25
scene.render.dither_intensity = 0.0
scene.render.use_compositing = False
scene.render.use_sequencer = False
scene.render.bake_margin = 2
scene.render.bake_bias = 0.0
scene.render.use_stamp_time = False
scene.render.use_stamp_date = False
scene.render.use_stamp_frame = False
scene.render.use_stamp_camera = False
scene.render.use_stamp_scene = False
scene.render.use_stamp_filename = False
scene.render.use_stamp_render_time = False
scene.render.stamp_font_size = 0
scene.cycles.use_denoising = False
scene.cycles.samples = 10
scene.cycles.sampling_pattern = 'TABULATED_SOBOL'
scene.cycles.light_sampling_threshold = 0.0
scene.cycles.use_adaptive_sampling = False
scene.cycles.use_light_tree = False
scene.cycles.blur_glossy = 0.0
scene.cycles.volume_bounces = 1
scene.cycles.pixel_filter_type = 'GAUSSIAN'
scene.cycles.sample_clamp_indirect = 0.0
scene.view_settings.view_transform = 'Raw'
bpy.context.view_layer.update()
